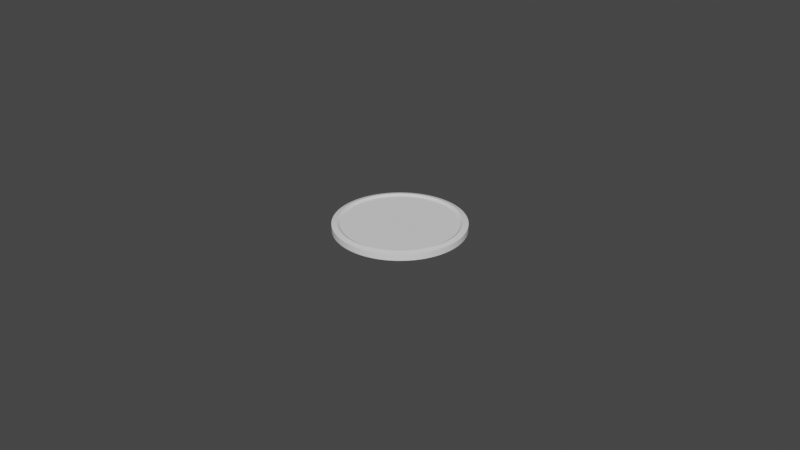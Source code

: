 # Source: MakerCoin.blend  (saved by Blender 2.82.7; exported with 4.5.12 LTS)
import bpy
from mathutils import Matrix  # noqa: F401  (used for matrix-valued properties, if any)

bpy.ops.wm.read_factory_settings(use_empty=True)
scene = bpy.context.scene
scene.name = 'Scene'

# ---- collections
col_collection = bpy.data.collections.new('Collection'); scene.collection.children.link(col_collection)

# ---- world
world_world = bpy.data.worlds.new('World'); scene.world = world_world
world_world.use_nodes = True; world_world.node_tree.nodes.clear()
_N = world_world.node_tree.nodes; _L = world_world.node_tree.links
n0 = _N.new('ShaderNodeOutputWorld'); n0.name = 'World Output'; n0.location = (300, 300)
n1 = _N.new('ShaderNodeBackground'); n1.name = 'Background'; n1.location = (10, 300)
n1.inputs[0].default_value = (0.05088, 0.05088, 0.05088, 1.0)
_L.new(n1.outputs[0], n0.inputs[0])
n0.is_active_output = True
world_world.color = (0.05088, 0.05088, 0.05088)
world_world.use_sun_shadow = False
world_world.sun_shadow_jitter_overblur = 0.0

# ---- meshes
me_cylinder = bpy.data.meshes.new('Cylinder')
me_cylinder.from_pydata([(0.0, 0.02, -0.0009499), (0.0, 0.02, 0.0009499), (0.001047, 0.01997, -0.0009499), (0.001047, 0.01997, 0.0009499), (0.002091, 0.01989, -0.0009499), (0.002091, 0.01989, 0.0009499), (0.003129, 0.01975, -0.0009499), (0.003129, 0.01975, 0.0009499), (0.004158, 0.01956, -0.0009499), (0.004158, 0.01956, 0.0009499), (0.005176, 0.01932, -0.0009499), (0.005176, 0.01932, 0.0009499), (0.00618, 0.01902, -0.0009499), (0.00618, 0.01902, 0.0009499), (0.007167, 0.01867, -0.0009499), (0.007167, 0.01867, 0.0009499), (0.008135, 0.01827, -0.0009499), (0.008135, 0.01827, 0.0009499), (0.00908, 0.01782, -0.0009499), (0.00908, 0.01782, 0.0009499), (0.01, 0.01732, -0.0009499), (0.01, 0.01732, 0.0009499), (0.01089, 0.01677, -0.0009499), (0.01089, 0.01677, 0.0009499), (0.01176, 0.01618, -0.0009499), (0.01176, 0.01618, 0.0009499), (0.01259, 0.01554, -0.0009499), (0.01259, 0.01554, 0.0009499), (0.01338, 0.01486, -0.0009499), (0.01338, 0.01486, 0.0009499), (0.01414, 0.01414, -0.0009499), (0.01414, 0.01414, 0.0009499), (0.01486, 0.01338, -0.0009499), (0.01486, 0.01338, 0.0009499), (0.01554, 0.01259, -0.0009499), (0.01554, 0.01259, 0.0009499), (0.01618, 0.01176, -0.0009499), (0.01618, 0.01176, 0.0009499), (0.01677, 0.01089, -0.0009499), (0.01677, 0.01089, 0.0009499), (0.01732, 0.01, -0.0009499), (0.01732, 0.01, 0.0009499), (0.01782, 0.00908, -0.0009499), (0.01782, 0.00908, 0.0009499), (0.01827, 0.008135, -0.0009499), (0.01827, 0.008135, 0.0009499), (0.01867, 0.007167, -0.0009499), (0.01867, 0.007167, 0.0009499), (0.01902, 0.00618, -0.0009499), (0.01902, 0.00618, 0.0009499), (0.01932, 0.005176, -0.0009499), (0.01932, 0.005176, 0.0009499), (0.01956, 0.004158, -0.0009499), (0.01956, 0.004158, 0.0009499), (0.01975, 0.003129, -0.0009499), (0.01975, 0.003129, 0.0009499), (0.01989, 0.002091, -0.0009499), (0.01989, 0.002091, 0.0009499), (0.01997, 0.001047, -0.0009499), (0.01997, 0.001047, 0.0009499), (0.02, 1.105e-08, -0.0009499), (0.02, 1.105e-08, 0.0009499), (0.01997, -0.001047, -0.0009499), (0.01997, -0.001047, 0.0009499), (0.01989, -0.002091, -0.0009499), (0.01989, -0.002091, 0.0009499), (0.01975, -0.003129, -0.0009499), (0.01975, -0.003129, 0.0009499), (0.01956, -0.004158, -0.0009499), (0.01956, -0.004158, 0.0009499), (0.01932, -0.005176, -0.0009499), (0.01932, -0.005176, 0.0009499), (0.01902, -0.00618, -0.0009499), (0.01902, -0.00618, 0.0009499), (0.01867, -0.007167, -0.0009499), (0.01867, -0.007167, 0.0009499), (0.01827, -0.008135, -0.0009499), (0.01827, -0.008135, 0.0009499), (0.01782, -0.00908, -0.0009499), (0.01782, -0.00908, 0.0009499), (0.01732, -0.01, -0.0009499), (0.01732, -0.01, 0.0009499), (0.01677, -0.01089, -0.0009499), (0.01677, -0.01089, 0.0009499), (0.01618, -0.01176, -0.0009499), (0.01618, -0.01176, 0.0009499), (0.01554, -0.01259, -0.0009499), (0.01554, -0.01259, 0.0009499), (0.01486, -0.01338, -0.0009499), (0.01486, -0.01338, 0.0009499), (0.01414, -0.01414, -0.0009499), (0.01414, -0.01414, 0.0009499), (0.01338, -0.01486, -0.0009499), (0.01338, -0.01486, 0.0009499), (0.01259, -0.01554, -0.0009499), (0.01259, -0.01554, 0.0009499), (0.01176, -0.01618, -0.0009499), (0.01176, -0.01618, 0.0009499), (0.01089, -0.01677, -0.0009499), (0.01089, -0.01677, 0.0009499), (0.01, -0.01732, -0.0009499), (0.01, -0.01732, 0.0009499), (0.00908, -0.01782, -0.0009499), (0.00908, -0.01782, 0.0009499), (0.008135, -0.01827, -0.0009499), (0.008135, -0.01827, 0.0009499), (0.007167, -0.01867, -0.0009499), (0.007167, -0.01867, 0.0009499), (0.00618, -0.01902, -0.0009499), (0.00618, -0.01902, 0.0009499), (0.005176, -0.01932, -0.0009499), (0.005176, -0.01932, 0.0009499), (0.004158, -0.01956, -0.0009499), (0.004158, -0.01956, 0.0009499), (0.003129, -0.01975, -0.0009499), (0.003129, -0.01975, 0.0009499), (0.002091, -0.01989, -0.0009499), (0.002091, -0.01989, 0.0009499), (0.001047, -0.01997, -0.0009499), (0.001047, -0.01997, 0.0009499), (4.594e-08, -0.02, -0.0009499), (4.594e-08, -0.02, 0.0009499), (-0.001047, -0.01997, -0.0009499), (-0.001047, -0.01997, 0.0009499), (-0.002091, -0.01989, -0.0009499), (-0.002091, -0.01989, 0.0009499), (-0.003129, -0.01975, -0.0009499), (-0.003129, -0.01975, 0.0009499), (-0.004158, -0.01956, -0.0009499), (-0.004158, -0.01956, 0.0009499), (-0.005176, -0.01932, -0.0009499), (-0.005176, -0.01932, 0.0009499), (-0.00618, -0.01902, -0.0009499), (-0.00618, -0.01902, 0.0009499), (-0.007167, -0.01867, -0.0009499), (-0.007167, -0.01867, 0.0009499), (-0.008135, -0.01827, -0.0009499), (-0.008135, -0.01827, 0.0009499), (-0.00908, -0.01782, -0.0009499), (-0.00908, -0.01782, 0.0009499), (-0.01, -0.01732, -0.0009499), (-0.01, -0.01732, 0.0009499), (-0.01089, -0.01677, -0.0009499), (-0.01089, -0.01677, 0.0009499), (-0.01176, -0.01618, -0.0009499), (-0.01176, -0.01618, 0.0009499), (-0.01259, -0.01554, -0.0009499), (-0.01259, -0.01554, 0.0009499), (-0.01338, -0.01486, -0.0009499), (-0.01338, -0.01486, 0.0009499), (-0.01414, -0.01414, -0.0009499), (-0.01414, -0.01414, 0.0009499), (-0.01486, -0.01338, -0.0009499), (-0.01486, -0.01338, 0.0009499), (-0.01554, -0.01259, -0.0009499), (-0.01554, -0.01259, 0.0009499), (-0.01618, -0.01176, -0.0009499), (-0.01618, -0.01176, 0.0009499), (-0.01677, -0.01089, -0.0009499), (-0.01677, -0.01089, 0.0009499), (-0.01732, -0.01, -0.0009499), (-0.01732, -0.01, 0.0009499), (-0.01782, -0.00908, -0.0009499), (-0.01782, -0.00908, 0.0009499), (-0.01827, -0.008135, -0.0009499), (-0.01827, -0.008135, 0.0009499), (-0.01867, -0.007167, -0.0009499), (-0.01867, -0.007167, 0.0009499), (-0.01902, -0.00618, -0.0009499), (-0.01902, -0.00618, 0.0009499), (-0.01932, -0.005176, -0.0009499), (-0.01932, -0.005176, 0.0009499), (-0.01956, -0.004158, -0.0009499), (-0.01956, -0.004158, 0.0009499), (-0.01975, -0.003129, -0.0009499), (-0.01975, -0.003129, 0.0009499), (-0.01989, -0.002091, -0.0009499), (-0.01989, -0.002091, 0.0009499), (-0.01997, -0.001047, -0.0009499), (-0.01997, -0.001047, 0.0009499), (-0.02, -1.883e-08, -0.0009499), (-0.02, -1.883e-08, 0.0009499), (-0.01997, 0.001047, -0.0009499), (-0.01997, 0.001047, 0.0009499), (-0.01989, 0.002091, -0.0009499), (-0.01989, 0.002091, 0.0009499), (-0.01975, 0.003129, -0.0009499), (-0.01975, 0.003129, 0.0009499), (-0.01956, 0.004158, -0.0009499), (-0.01956, 0.004158, 0.0009499), (-0.01932, 0.005176, -0.0009499), (-0.01932, 0.005176, 0.0009499), (-0.01902, 0.00618, -0.0009499), (-0.01902, 0.00618, 0.0009499), (-0.01867, 0.007167, -0.0009499), (-0.01867, 0.007167, 0.0009499), (-0.01827, 0.008135, -0.0009499), (-0.01827, 0.008135, 0.0009499), (-0.01782, 0.00908, -0.0009499), (-0.01782, 0.00908, 0.0009499), (-0.01732, 0.01, -0.0009499), (-0.01732, 0.01, 0.0009499), (-0.01677, 0.01089, -0.0009499), (-0.01677, 0.01089, 0.0009499), (-0.01618, 0.01176, -0.0009499), (-0.01618, 0.01176, 0.0009499), (-0.01554, 0.01259, -0.0009499), (-0.01554, 0.01259, 0.0009499), (-0.01486, 0.01338, -0.0009499), (-0.01486, 0.01338, 0.0009499), (-0.01414, 0.01414, -0.0009499), (-0.01414, 0.01414, 0.0009499), (-0.01338, 0.01486, -0.0009499), (-0.01338, 0.01486, 0.0009499), (-0.01259, 0.01554, -0.0009499), (-0.01259, 0.01554, 0.0009499), (-0.01176, 0.01618, -0.0009499), (-0.01176, 0.01618, 0.0009499), (-0.01089, 0.01677, -0.0009499), (-0.01089, 0.01677, 0.0009499), (-0.01, 0.01732, -0.0009499), (-0.01, 0.01732, 0.0009499), (-0.00908, 0.01782, -0.0009499), (-0.00908, 0.01782, 0.0009499), (-0.008135, 0.01827, -0.0009499), (-0.008135, 0.01827, 0.0009499), (-0.007167, 0.01867, -0.0009499), (-0.007167, 0.01867, 0.0009499), (-0.00618, 0.01902, -0.0009499), (-0.00618, 0.01902, 0.0009499), (-0.005176, 0.01932, -0.0009499), (-0.005176, 0.01932, 0.0009499), (-0.004158, 0.01956, -0.0009499), (-0.004158, 0.01956, 0.0009499), (-0.003129, 0.01975, -0.0009499), (-0.003129, 0.01975, 0.0009499), (-0.00209, 0.01989, -0.0009499), (-0.00209, 0.01989, 0.0009499), (-0.001047, 0.01997, -0.0009499), (-0.001047, 0.01997, 0.0009499), (-6.703e-10, 0.01746, -0.001504), (8.749e-10, 0.0184, -0.001379), (-6.712e-10, 0.01746, 0.0008008), (8.743e-10, 0.0184, 0.001379), (0.0009138, 0.01744, -0.001504), (0.0009632, 0.01838, -0.001379), (0.0009138, 0.01744, 0.0008008), (0.0009632, 0.01838, 0.001379), (0.001825, 0.01736, -0.001504), (0.001924, 0.0183, -0.001379), (0.001825, 0.01736, 0.0008008), (0.001924, 0.0183, 0.001379), (0.002731, 0.01725, -0.001504), (0.002879, 0.01818, -0.001379), (0.002731, 0.01725, 0.0008008), (0.002879, 0.01818, 0.001379), (0.00363, 0.01708, -0.001504), (0.003826, 0.018, -0.001379), (0.00363, 0.01708, 0.0008008), (0.003826, 0.018, 0.001379), (0.004519, 0.01687, -0.001504), (0.004763, 0.01778, -0.001379), (0.004519, 0.01687, 0.0008008), (0.004763, 0.01778, 0.001379), (0.005396, 0.01661, -0.001504), (0.005687, 0.0175, -0.001379), (0.005396, 0.01661, 0.0008008), (0.005687, 0.0175, 0.001379), (0.006257, 0.0163, -0.001504), (0.006595, 0.01718, -0.001379), (0.006257, 0.0163, 0.0008008), (0.006595, 0.01718, 0.001379), (0.007102, 0.01595, -0.001504), (0.007485, 0.01681, -0.001379), (0.007102, 0.01595, 0.0008008), (0.007485, 0.01681, 0.001379), (0.007927, 0.01556, -0.001504), (0.008355, 0.0164, -0.001379), (0.007927, 0.01556, 0.0008008), (0.008355, 0.0164, 0.001379), (0.00873, 0.01512, -0.001504), (0.009202, 0.01594, -0.001379), (0.00873, 0.01512, 0.0008008), (0.009202, 0.01594, 0.001379), (0.00951, 0.01464, -0.001504), (0.01002, 0.01543, -0.001379), (0.00951, 0.01464, 0.0008008), (0.01002, 0.01543, 0.001379), (0.01026, 0.01413, -0.001504), (0.01082, 0.01489, -0.001379), (0.01026, 0.01413, 0.0008008), (0.01082, 0.01489, 0.001379), (0.01099, 0.01357, -0.001504), (0.01158, 0.0143, -0.001379), (0.01099, 0.01357, 0.0008008), (0.01158, 0.0143, 0.001379), (0.01168, 0.01298, -0.001504), (0.01231, 0.01368, -0.001379), (0.01168, 0.01298, 0.0008008), (0.01231, 0.01368, 0.001379), (0.01235, 0.01235, -0.001504), (0.01301, 0.01301, -0.001379), (0.01235, 0.01235, 0.0008008), (0.01301, 0.01301, 0.001379), (0.01298, 0.01168, -0.001504), (0.01368, 0.01231, -0.001379), (0.01298, 0.01168, 0.0008008), (0.01368, 0.01231, 0.001379), (0.01357, 0.01099, -0.001504), (0.0143, 0.01158, -0.001379), (0.01357, 0.01099, 0.0008008), (0.0143, 0.01158, 0.001379), (0.01413, 0.01026, -0.001504), (0.01489, 0.01082, -0.001379), (0.01413, 0.01026, 0.0008008), (0.01489, 0.01082, 0.001379), (0.01464, 0.00951, -0.001504), (0.01543, 0.01002, -0.001379), (0.01464, 0.00951, 0.0008008), (0.01543, 0.01002, 0.001379), (0.01512, 0.00873, -0.001504), (0.01594, 0.009202, -0.001379), (0.01512, 0.00873, 0.0008008), (0.01594, 0.009202, 0.001379), (0.01556, 0.007927, -0.001504), (0.0164, 0.008355, -0.001379), (0.01556, 0.007927, 0.0008008), (0.0164, 0.008355, 0.001379), (0.01595, 0.007102, -0.001504), (0.01681, 0.007485, -0.001379), (0.01595, 0.007102, 0.0008008), (0.01681, 0.007485, 0.001379), (0.0163, 0.006257, -0.001504), (0.01718, 0.006595, -0.001379), (0.0163, 0.006257, 0.0008008), (0.01718, 0.006595, 0.001379), (0.01661, 0.005396, -0.001504), (0.0175, 0.005687, -0.001379), (0.01661, 0.005396, 0.0008008), (0.0175, 0.005687, 0.001379), (0.01687, 0.004519, -0.001504), (0.01778, 0.004763, -0.001379), (0.01687, 0.004519, 0.0008008), (0.01778, 0.004763, 0.001379), (0.01708, 0.00363, -0.001504), (0.018, 0.003826, -0.001379), (0.01708, 0.00363, 0.0008008), (0.018, 0.003826, 0.001379), (0.01725, 0.002731, -0.001504), (0.01818, 0.002879, -0.001379), (0.01725, 0.002731, 0.0008008), (0.01818, 0.002879, 0.001379), (0.01736, 0.001825, -0.001504), (0.0183, 0.001924, -0.001379), (0.01736, 0.001825, 0.0008008), (0.0183, 0.001924, 0.001379), (0.01744, 0.0009138, -0.001504), (0.01838, 0.0009632, -0.001379), (0.01744, 0.0009138, 0.0008008), (0.01838, 0.0009632, 0.001379), (0.01746, 8.834e-09, -0.001504), (0.0184, 1.006e-08, -0.001379), (0.01746, 8.835e-09, 0.0008008), (0.0184, 1.006e-08, 0.001379), (0.01744, -0.0009138, -0.001504), (0.01838, -0.0009631, -0.001379), (0.01744, -0.0009138, 0.0008008), (0.01838, -0.0009631, 0.001379), (0.01736, -0.001825, -0.001504), (0.0183, -0.001924, -0.001379), (0.01736, -0.001825, 0.0008008), (0.0183, -0.001924, 0.001379), (0.01725, -0.002731, -0.001504), (0.01818, -0.002879, -0.001379), (0.01725, -0.002731, 0.0008008), (0.01818, -0.002879, 0.001379), (0.01708, -0.00363, -0.001504), (0.018, -0.003826, -0.001379), (0.01708, -0.00363, 0.0008008), (0.018, -0.003826, 0.001379), (0.01687, -0.004519, -0.001504), (0.01778, -0.004763, -0.001379), (0.01687, -0.004519, 0.0008008), (0.01778, -0.004763, 0.001379), (0.01661, -0.005396, -0.001504), (0.0175, -0.005687, -0.001379), (0.01661, -0.005396, 0.0008008), (0.0175, -0.005687, 0.001379), (0.0163, -0.006257, -0.001504), (0.01718, -0.006595, -0.001379), (0.0163, -0.006257, 0.0008008), (0.01718, -0.006595, 0.001379), (0.01595, -0.007102, -0.001504), (0.01681, -0.007485, -0.001379), (0.01595, -0.007102, 0.0008008), (0.01681, -0.007485, 0.001379), (0.01556, -0.007927, -0.001504), (0.0164, -0.008355, -0.001379), (0.01556, -0.007927, 0.0008008), (0.0164, -0.008355, 0.001379), (0.01512, -0.00873, -0.001504), (0.01594, -0.009202, -0.001379), (0.01512, -0.00873, 0.0008008), (0.01594, -0.009202, 0.001379), (0.01464, -0.00951, -0.001504), (0.01543, -0.01002, -0.001379), (0.01464, -0.00951, 0.0008008), (0.01543, -0.01002, 0.001379), (0.01413, -0.01026, -0.001504), (0.01489, -0.01082, -0.001379), (0.01413, -0.01026, 0.0008008), (0.01489, -0.01082, 0.001379), (0.01357, -0.01099, -0.001504), (0.0143, -0.01158, -0.001379), (0.01357, -0.01099, 0.0008008), (0.0143, -0.01158, 0.001379), (0.01298, -0.01168, -0.001504), (0.01368, -0.01231, -0.001379), (0.01298, -0.01168, 0.0008008), (0.01368, -0.01231, 0.001379), (0.01235, -0.01235, -0.001504), (0.01301, -0.01301, -0.001379), (0.01235, -0.01235, 0.0008008), (0.01301, -0.01301, 0.001379), (0.01168, -0.01298, -0.001504), (0.01231, -0.01368, -0.001379), (0.01168, -0.01298, 0.0008008), (0.01231, -0.01368, 0.001379), (0.01099, -0.01357, -0.001504), (0.01158, -0.0143, -0.001379), (0.01099, -0.01357, 0.0008008), (0.01158, -0.0143, 0.001379), (0.01026, -0.01413, -0.001504), (0.01082, -0.01489, -0.001379), (0.01026, -0.01413, 0.0008008), (0.01082, -0.01489, 0.001379), (0.00951, -0.01464, -0.001504), (0.01002, -0.01543, -0.001379), (0.00951, -0.01464, 0.0008008), (0.01002, -0.01543, 0.001379), (0.00873, -0.01512, -0.001504), (0.009202, -0.01594, -0.001379), (0.00873, -0.01512, 0.0008008), (0.009202, -0.01594, 0.001379), (0.007927, -0.01556, -0.001504), (0.008355, -0.0164, -0.001379), (0.007927, -0.01556, 0.0008008), (0.008355, -0.0164, 0.001379), (0.007102, -0.01595, -0.001504), (0.007485, -0.01681, -0.001379), (0.007102, -0.01595, 0.0008008), (0.007485, -0.01681, 0.001379), (0.006257, -0.0163, -0.001504), (0.006595, -0.01718, -0.001379), (0.006257, -0.0163, 0.0008008), (0.006595, -0.01718, 0.001379), (0.005396, -0.01661, -0.001504), (0.005687, -0.0175, -0.001379), (0.005396, -0.01661, 0.0008008), (0.005687, -0.0175, 0.001379), (0.004519, -0.01687, -0.001504), (0.004763, -0.01778, -0.001379), (0.004519, -0.01687, 0.0008008), (0.004763, -0.01778, 0.001379), (0.00363, -0.01708, -0.001504), (0.003826, -0.018, -0.001379), (0.00363, -0.01708, 0.0008008), (0.003826, -0.018, 0.001379), (0.002731, -0.01725, -0.001504), (0.002879, -0.01818, -0.001379), (0.002731, -0.01725, 0.0008008), (0.002879, -0.01818, 0.001379), (0.001825, -0.01736, -0.001504), (0.001924, -0.0183, -0.001379), (0.001825, -0.01736, 0.0008008), (0.001924, -0.0183, 0.001379), (0.0009138, -0.01744, -0.001504), (0.0009632, -0.01838, -0.001379), (0.0009138, -0.01744, 0.0008008), (0.0009632, -0.01838, 0.001379), (3.953e-08, -0.01746, -0.001504), (4.317e-08, -0.0184, -0.001379), (3.953e-08, -0.01746, 0.0008008), (4.317e-08, -0.0184, 0.001379), (-0.0009137, -0.01744, -0.001504), (-0.0009631, -0.01838, -0.001379), (-0.0009137, -0.01744, 0.0008008), (-0.0009631, -0.01838, 0.001379), (-0.001825, -0.01736, -0.001504), (-0.001924, -0.0183, -0.001379), (-0.001825, -0.01736, 0.0008008), (-0.001924, -0.0183, 0.001379), (-0.002731, -0.01725, -0.001504), (-0.002879, -0.01818, -0.001379), (-0.002731, -0.01725, 0.0008008), (-0.002879, -0.01818, 0.001379), (-0.00363, -0.01708, -0.001504), (-0.003826, -0.018, -0.001379), (-0.00363, -0.01708, 0.0008008), (-0.003826, -0.018, 0.001379), (-0.004519, -0.01687, -0.001504), (-0.004763, -0.01778, -0.001379), (-0.004519, -0.01687, 0.0008008), (-0.004763, -0.01778, 0.001379), (-0.005396, -0.01661, -0.001504), (-0.005687, -0.0175, -0.001379), (-0.005396, -0.01661, 0.0008008), (-0.005687, -0.0175, 0.001379), (-0.006257, -0.0163, -0.001504), (-0.006595, -0.01718, -0.001379), (-0.006257, -0.0163, 0.0008008), (-0.006595, -0.01718, 0.001379), (-0.007102, -0.01595, -0.001504), (-0.007485, -0.01681, -0.001379), (-0.007102, -0.01595, 0.0008008), (-0.007485, -0.01681, 0.001379), (-0.007927, -0.01556, -0.001504), (-0.008355, -0.0164, -0.001379), (-0.007927, -0.01556, 0.0008008), (-0.008355, -0.0164, 0.001379), (-0.00873, -0.01512, -0.001504), (-0.009202, -0.01594, -0.001379), (-0.00873, -0.01512, 0.0008008), (-0.009202, -0.01594, 0.001379), (-0.00951, -0.01464, -0.001504), (-0.01002, -0.01543, -0.001379), (-0.00951, -0.01464, 0.0008008), (-0.01002, -0.01543, 0.001379), (-0.01026, -0.01413, -0.001504), (-0.01082, -0.01489, -0.001379), (-0.01026, -0.01413, 0.0008008), (-0.01082, -0.01489, 0.001379), (-0.01099, -0.01357, -0.001504), (-0.01158, -0.0143, -0.001379), (-0.01099, -0.01357, 0.0008008), (-0.01158, -0.0143, 0.001379), (-0.01168, -0.01298, -0.001504), (-0.01231, -0.01368, -0.001379), (-0.01168, -0.01298, 0.0008008), (-0.01231, -0.01368, 0.001379), (-0.01235, -0.01235, -0.001504), (-0.01301, -0.01301, -0.001379), (-0.01235, -0.01235, 0.0008008), (-0.01301, -0.01301, 0.001379), (-0.01298, -0.01168, -0.001504), (-0.01368, -0.01231, -0.001379), (-0.01298, -0.01168, 0.0008008), (-0.01368, -0.01231, 0.001379), (-0.01357, -0.01099, -0.001504), (-0.0143, -0.01158, -0.001379), (-0.01357, -0.01099, 0.0008008), (-0.0143, -0.01158, 0.001379), (-0.01413, -0.01026, -0.001504), (-0.01489, -0.01082, -0.001379), (-0.01413, -0.01026, 0.0008008), (-0.01489, -0.01082, 0.001379), (-0.01464, -0.00951, -0.001504), (-0.01543, -0.01002, -0.001379), (-0.01464, -0.00951, 0.0008008), (-0.01543, -0.01002, 0.001379), (-0.01512, -0.00873, -0.001504), (-0.01594, -0.009202, -0.001379), (-0.01512, -0.00873, 0.0008008), (-0.01594, -0.009202, 0.001379), (-0.01556, -0.007927, -0.001504), (-0.0164, -0.008355, -0.001379), (-0.01556, -0.007927, 0.0008008), (-0.0164, -0.008355, 0.001379), (-0.01595, -0.007102, -0.001504), (-0.01681, -0.007485, -0.001379), (-0.01595, -0.007102, 0.0008008), (-0.01681, -0.007485, 0.001379), (-0.0163, -0.006257, -0.001504), (-0.01718, -0.006595, -0.001379), (-0.0163, -0.006257, 0.0008008), (-0.01718, -0.006595, 0.001379), (-0.01661, -0.005396, -0.001504), (-0.0175, -0.005687, -0.001379), (-0.01661, -0.005396, 0.0008008), (-0.0175, -0.005687, 0.001379), (-0.01687, -0.004519, -0.001504), (-0.01778, -0.004763, -0.001379), (-0.01687, -0.004519, 0.0008008), (-0.01778, -0.004763, 0.001379), (-0.01708, -0.00363, -0.001504), (-0.018, -0.003826, -0.001379), (-0.01708, -0.00363, 0.0008008), (-0.018, -0.003826, 0.001379), (-0.01725, -0.002731, -0.001504), (-0.01818, -0.002879, -0.001379), (-0.01725, -0.002731, 0.0008008), (-0.01818, -0.002879, 0.001379), (-0.01736, -0.001825, -0.001504), (-0.0183, -0.001924, -0.001379), (-0.01736, -0.001825, 0.0008008), (-0.0183, -0.001924, 0.001379), (-0.01744, -0.0009138, -0.001504), (-0.01838, -0.0009632, -0.001379), (-0.01744, -0.0009138, 0.0008008), (-0.01838, -0.0009632, 0.001379), (-0.01746, -1.551e-08, -0.001504), (-0.0184, -1.7e-08, -0.001379), (-0.01746, -1.551e-08, 0.0008008), (-0.0184, -1.7e-08, 0.001379), (-0.01744, 0.0009138, -0.001504), (-0.01838, 0.0009631, -0.001379), (-0.01744, 0.0009138, 0.0008008), (-0.01838, 0.0009631, 0.001379), (-0.01736, 0.001825, -0.001504), (-0.0183, 0.001924, -0.001379), (-0.01736, 0.001825, 0.0008008), (-0.0183, 0.001924, 0.001379), (-0.01725, 0.002731, -0.001504), (-0.01818, 0.002879, -0.001379), (-0.01725, 0.002731, 0.0008008), (-0.01818, 0.002879, 0.001379), (-0.01708, 0.00363, -0.001504), (-0.018, 0.003826, -0.001379), (-0.01708, 0.00363, 0.0008008), (-0.018, 0.003826, 0.001379), (-0.01687, 0.004519, -0.001504), (-0.01778, 0.004763, -0.001379), (-0.01687, 0.004519, 0.0008008), (-0.01778, 0.004763, 0.001379), (-0.01661, 0.005396, -0.001504), (-0.0175, 0.005687, -0.001379), (-0.01661, 0.005396, 0.0008008), (-0.0175, 0.005687, 0.001379), (-0.0163, 0.006257, -0.001504), (-0.01718, 0.006595, -0.001379), (-0.0163, 0.006257, 0.0008008), (-0.01718, 0.006595, 0.001379), (-0.01595, 0.007102, -0.001504), (-0.01681, 0.007485, -0.001379), (-0.01595, 0.007102, 0.0008008), (-0.01681, 0.007485, 0.001379), (-0.01556, 0.007927, -0.001504), (-0.0164, 0.008355, -0.001379), (-0.01556, 0.007927, 0.0008008), (-0.0164, 0.008355, 0.001379), (-0.01512, 0.00873, -0.001504), (-0.01594, 0.009202, -0.001379), (-0.01512, 0.00873, 0.0008008), (-0.01594, 0.009202, 0.001379), (-0.01464, 0.00951, -0.001504), (-0.01543, 0.01002, -0.001379), (-0.01464, 0.00951, 0.0008008), (-0.01543, 0.01002, 0.001379), (-0.01413, 0.01026, -0.001504), (-0.01489, 0.01082, -0.001379), (-0.01413, 0.01026, 0.0008008), (-0.01489, 0.01082, 0.001379), (-0.01357, 0.01099, -0.001504), (-0.0143, 0.01158, -0.001379), (-0.01357, 0.01099, 0.0008008), (-0.0143, 0.01158, 0.001379), (-0.01298, 0.01168, -0.001504), (-0.01368, 0.01231, -0.001379), (-0.01298, 0.01168, 0.0008008), (-0.01368, 0.01231, 0.001379), (-0.01235, 0.01235, -0.001504), (-0.01301, 0.01301, -0.001379), (-0.01235, 0.01235, 0.0008008), (-0.01301, 0.01301, 0.001379), (-0.01168, 0.01298, -0.001504), (-0.01231, 0.01368, -0.001379), (-0.01168, 0.01298, 0.0008008), (-0.01231, 0.01368, 0.001379), (-0.01099, 0.01357, -0.001504), (-0.01158, 0.0143, -0.001379), (-0.01099, 0.01357, 0.0008008), (-0.01158, 0.0143, 0.001379), (-0.01026, 0.01413, -0.001504), (-0.01082, 0.01489, -0.001379), (-0.01026, 0.01413, 0.0008008), (-0.01082, 0.01489, 0.001379), (-0.00951, 0.01464, -0.001504), (-0.01002, 0.01543, -0.001379), (-0.00951, 0.01464, 0.0008008), (-0.01002, 0.01543, 0.001379), (-0.00873, 0.01512, -0.001504), (-0.009202, 0.01594, -0.001379), (-0.00873, 0.01512, 0.0008008), (-0.009202, 0.01594, 0.001379), (-0.007927, 0.01556, -0.001504), (-0.008355, 0.0164, -0.001379), (-0.007927, 0.01556, 0.0008008), (-0.008355, 0.0164, 0.001379), (-0.007102, 0.01595, -0.001504), (-0.007485, 0.01681, -0.001379), (-0.007102, 0.01595, 0.0008008), (-0.007485, 0.01681, 0.001379), (-0.006257, 0.0163, -0.001504), (-0.006595, 0.01718, -0.001379), (-0.006257, 0.0163, 0.0008008), (-0.006595, 0.01718, 0.001379), (-0.005396, 0.01661, -0.001504), (-0.005687, 0.0175, -0.001379), (-0.005396, 0.01661, 0.0008008), (-0.005687, 0.0175, 0.001379), (-0.004519, 0.01687, -0.001504), (-0.004763, 0.01778, -0.001379), (-0.004519, 0.01687, 0.0008008), (-0.004763, 0.01778, 0.001379), (-0.00363, 0.01708, -0.001504), (-0.003826, 0.018, -0.001379), (-0.00363, 0.01708, 0.0008008), (-0.003826, 0.018, 0.001379), (-0.002731, 0.01725, -0.001504), (-0.002879, 0.01818, -0.001379), (-0.002731, 0.01725, 0.0008008), (-0.002879, 0.01818, 0.001379), (-0.001825, 0.01736, -0.001504), (-0.001924, 0.0183, -0.001379), (-0.001825, 0.01736, 0.0008008), (-0.001924, 0.0183, 0.001379), (-0.0009137, 0.01744, -0.001504), (-0.0009631, 0.01838, -0.001379), (-0.0009137, 0.01744, 0.0008008), (-0.0009631, 0.01838, 0.001379)], [], [(238, 239, 1, 0), (4, 5, 7, 6), (6, 7, 9, 8), (8, 9, 11, 10), (10, 11, 13, 12), (12, 13, 15, 14), (14, 15, 17, 16), (16, 17, 19, 18), (18, 19, 21, 20), (20, 21, 23, 22), (22, 23, 25, 24), (24, 25, 27, 26), (26, 27, 29, 28), (28, 29, 31, 30), (30, 31, 33, 32), (32, 33, 35, 34), (34, 35, 37, 36), (36, 37, 39, 38), (38, 39, 41, 40), (40, 41, 43, 42), (42, 43, 45, 44), (44, 45, 47, 46), (46, 47, 49, 48), (48, 49, 51, 50), (50, 51, 53, 52), (52, 53, 55, 54), (54, 55, 57, 56), (56, 57, 59, 58), (58, 59, 61, 60), (60, 61, 63, 62), (62, 63, 65, 64), (64, 65, 67, 66), (66, 67, 69, 68), (68, 69, 71, 70), (70, 71, 73, 72), (72, 73, 75, 74), (74, 75, 77, 76), (76, 77, 79, 78), (78, 79, 81, 80), (80, 81, 83, 82), (82, 83, 85, 84), (84, 85, 87, 86), (86, 87, 89, 88), (88, 89, 91, 90), (90, 91, 93, 92), (92, 93, 95, 94), (94, 95, 97, 96), (96, 97, 99, 98), (98, 99, 101, 100), (100, 101, 103, 102), (102, 103, 105, 104), (104, 105, 107, 106), (106, 107, 109, 108), (108, 109, 111, 110), (110, 111, 113, 112), (112, 113, 115, 114), (114, 115, 117, 116), (116, 117, 119, 118), (118, 119, 121, 120), (120, 121, 123, 122), (122, 123, 125, 124), (124, 125, 127, 126), (126, 127, 129, 128), (128, 129, 131, 130), (130, 131, 133, 132), (132, 133, 135, 134), (134, 135, 137, 136), (136, 137, 139, 138), (138, 139, 141, 140), (140, 141, 143, 142), (142, 143, 145, 144), (144, 145, 147, 146), (146, 147, 149, 148), (148, 149, 151, 150), (150, 151, 153, 152), (152, 153, 155, 154), (154, 155, 157, 156), (156, 157, 159, 158), (158, 159, 161, 160), (160, 161, 163, 162), (162, 163, 165, 164), (164, 165, 167, 166), (166, 167, 169, 168), (168, 169, 171, 170), (170, 171, 173, 172), (172, 173, 175, 174), (174, 175, 177, 176), (176, 177, 179, 178), (178, 179, 181, 180), (180, 181, 183, 182), (182, 183, 185, 184), (184, 185, 187, 186), (186, 187, 189, 188), (188, 189, 191, 190), (190, 191, 193, 192), (192, 193, 195, 194), (194, 195, 197, 196), (196, 197, 199, 198), (198, 199, 201, 200), (200, 201, 203, 202), (202, 203, 205, 204), (204, 205, 207, 206), (206, 207, 209, 208), (208, 209, 211, 210), (210, 211, 213, 212), (212, 213, 215, 214), (214, 215, 217, 216), (216, 217, 219, 218), (218, 219, 221, 220), (220, 221, 223, 222), (222, 223, 225, 224), (224, 225, 227, 226), (226, 227, 229, 228), (228, 229, 231, 230), (230, 231, 233, 232), (232, 233, 235, 234), (234, 235, 237, 236), (236, 237, 239, 238), (2, 3, 5, 4), (2, 4, 249, 245), (0, 1, 3, 2), (240, 244, 248, 252, 256, 260, 264, 268, 272, 276, 280, 284, 288, 292, 296, 300, 304, 308, 312, 316, 320, 324, 328, 332, 336, 340, 344, 348, 352, 356, 360, 364, 368, 372, 376, 380, 384, 388, 392, 396, 400, 404, 408, 412, 416, 420, 424, 428, 432, 436, 440, 444, 448, 452, 456, 460, 464, 468, 472, 476, 480, 484, 488, 492, 496, 500, 504, 508, 512, 516, 520, 524, 528, 532, 536, 540, 544, 548, 552, 556, 560, 564, 568, 572, 576, 580, 584, 588, 592, 596, 600, 604, 608, 612, 616, 620, 624, 628, 632, 636, 640, 644, 648, 652, 656, 660, 664, 668, 672, 676, 680, 684, 688, 692, 696, 700, 704, 708, 712, 716), (246, 242, 718, 714, 710, 706, 702, 698, 694, 690, 686, 682, 678, 674, 670, 666, 662, 658, 654, 650, 646, 642, 638, 634, 630, 626, 622, 618, 614, 610, 606, 602, 598, 594, 590, 586, 582, 578, 574, 570, 566, 562, 558, 554, 550, 546, 542, 538, 534, 530, 526, 522, 518, 514, 510, 506, 502, 498, 494, 490, 486, 482, 478, 474, 470, 466, 462, 458, 454, 450, 446, 442, 438, 434, 430, 426, 422, 418, 414, 410, 406, 402, 398, 394, 390, 386, 382, 378, 374, 370, 366, 362, 358, 354, 350, 346, 342, 338, 334, 330, 326, 322, 318, 314, 310, 306, 302, 298, 294, 290, 286, 282, 278, 274, 270, 266, 262, 258, 254, 250), (5, 3, 247, 251), (4, 6, 253, 249), (7, 5, 251, 255), (6, 8, 257, 253), (9, 7, 255, 259), (8, 10, 261, 257), (11, 9, 259, 263), (10, 12, 265, 261), (13, 11, 263, 267), (12, 14, 269, 265), (15, 13, 267, 271), (14, 16, 273, 269), (17, 15, 271, 275), (16, 18, 277, 273), (19, 17, 275, 279), (18, 20, 281, 277), (21, 19, 279, 283), (20, 22, 285, 281), (23, 21, 283, 287), (22, 24, 289, 285), (25, 23, 287, 291), (24, 26, 293, 289), (27, 25, 291, 295), (26, 28, 297, 293), (29, 27, 295, 299), (28, 30, 301, 297), (31, 29, 299, 303), (30, 32, 305, 301), (33, 31, 303, 307), (32, 34, 309, 305), (35, 33, 307, 311), (34, 36, 313, 309), (37, 35, 311, 315), (36, 38, 317, 313), (39, 37, 315, 319), (38, 40, 321, 317), (41, 39, 319, 323), (40, 42, 325, 321), (43, 41, 323, 327), (42, 44, 329, 325), (45, 43, 327, 331), (44, 46, 333, 329), (47, 45, 331, 335), (46, 48, 337, 333), (49, 47, 335, 339), (48, 50, 341, 337), (51, 49, 339, 343), (50, 52, 345, 341), (53, 51, 343, 347), (52, 54, 349, 345), (55, 53, 347, 351), (54, 56, 353, 349), (57, 55, 351, 355), (56, 58, 357, 353), (59, 57, 355, 359), (58, 60, 361, 357), (61, 59, 359, 363), (60, 62, 365, 361), (63, 61, 363, 367), (62, 64, 369, 365), (65, 63, 367, 371), (64, 66, 373, 369), (67, 65, 371, 375), (66, 68, 377, 373), (69, 67, 375, 379), (68, 70, 381, 377), (71, 69, 379, 383), (70, 72, 385, 381), (73, 71, 383, 387), (72, 74, 389, 385), (75, 73, 387, 391), (74, 76, 393, 389), (77, 75, 391, 395), (76, 78, 397, 393), (79, 77, 395, 399), (78, 80, 401, 397), (81, 79, 399, 403), (80, 82, 405, 401), (83, 81, 403, 407), (82, 84, 409, 405), (85, 83, 407, 411), (84, 86, 413, 409), (87, 85, 411, 415), (86, 88, 417, 413), (89, 87, 415, 419), (88, 90, 421, 417), (91, 89, 419, 423), (90, 92, 425, 421), (93, 91, 423, 427), (92, 94, 429, 425), (95, 93, 427, 431), (94, 96, 433, 429), (97, 95, 431, 435), (96, 98, 437, 433), (99, 97, 435, 439), (98, 100, 441, 437), (101, 99, 439, 443), (100, 102, 445, 441), (103, 101, 443, 447), (102, 104, 449, 445), (105, 103, 447, 451), (104, 106, 453, 449), (107, 105, 451, 455), (106, 108, 457, 453), (109, 107, 455, 459), (108, 110, 461, 457), (111, 109, 459, 463), (110, 112, 465, 461), (113, 111, 463, 467), (112, 114, 469, 465), (115, 113, 467, 471), (114, 116, 473, 469), (117, 115, 471, 475), (116, 118, 477, 473), (119, 117, 475, 479), (118, 120, 481, 477), (121, 119, 479, 483), (120, 122, 485, 481), (123, 121, 483, 487), (122, 124, 489, 485), (125, 123, 487, 491), (124, 126, 493, 489), (127, 125, 491, 495), (126, 128, 497, 493), (129, 127, 495, 499), (128, 130, 501, 497), (131, 129, 499, 503), (130, 132, 505, 501), (133, 131, 503, 507), (132, 134, 509, 505), (135, 133, 507, 511), (134, 136, 513, 509), (137, 135, 511, 515), (136, 138, 517, 513), (139, 137, 515, 519), (138, 140, 521, 517), (141, 139, 519, 523), (140, 142, 525, 521), (143, 141, 523, 527), (142, 144, 529, 525), (145, 143, 527, 531), (144, 146, 533, 529), (147, 145, 531, 535), (146, 148, 537, 533), (149, 147, 535, 539), (148, 150, 541, 537), (151, 149, 539, 543), (150, 152, 545, 541), (153, 151, 543, 547), (152, 154, 549, 545), (155, 153, 547, 551), (154, 156, 553, 549), (157, 155, 551, 555), (156, 158, 557, 553), (159, 157, 555, 559), (158, 160, 561, 557), (161, 159, 559, 563), (160, 162, 565, 561), (163, 161, 563, 567), (162, 164, 569, 565), (165, 163, 567, 571), (164, 166, 573, 569), (167, 165, 571, 575), (166, 168, 577, 573), (169, 167, 575, 579), (168, 170, 581, 577), (171, 169, 579, 583), (170, 172, 585, 581), (173, 171, 583, 587), (172, 174, 589, 585), (175, 173, 587, 591), (174, 176, 593, 589), (177, 175, 591, 595), (176, 178, 597, 593), (179, 177, 595, 599), (178, 180, 601, 597), (181, 179, 599, 603), (180, 182, 605, 601), (183, 181, 603, 607), (182, 184, 609, 605), (185, 183, 607, 611), (184, 186, 613, 609), (187, 185, 611, 615), (186, 188, 617, 613), (189, 187, 615, 619), (188, 190, 621, 617), (191, 189, 619, 623), (190, 192, 625, 621), (193, 191, 623, 627), (192, 194, 629, 625), (195, 193, 627, 631), (194, 196, 633, 629), (197, 195, 631, 635), (196, 198, 637, 633), (199, 197, 635, 639), (198, 200, 641, 637), (201, 199, 639, 643), (200, 202, 645, 641), (203, 201, 643, 647), (202, 204, 649, 645), (205, 203, 647, 651), (204, 206, 653, 649), (207, 205, 651, 655), (206, 208, 657, 653), (209, 207, 655, 659), (208, 210, 661, 657), (211, 209, 659, 663), (210, 212, 665, 661), (213, 211, 663, 667), (212, 214, 669, 665), (215, 213, 667, 671), (214, 216, 673, 669), (217, 215, 671, 675), (216, 218, 677, 673), (219, 217, 675, 679), (218, 220, 681, 677), (221, 219, 679, 683), (220, 222, 685, 681), (223, 221, 683, 687), (222, 224, 689, 685), (225, 223, 687, 691), (224, 226, 693, 689), (227, 225, 691, 695), (226, 228, 697, 693), (229, 227, 695, 699), (228, 230, 701, 697), (231, 229, 699, 703), (230, 232, 705, 701), (233, 231, 703, 707), (232, 234, 709, 705), (235, 233, 707, 711), (234, 236, 713, 709), (237, 235, 711, 715), (236, 238, 717, 713), (239, 237, 715, 719), (0, 2, 245, 241), (3, 1, 243, 247), (1, 239, 719, 243), (244, 240, 241, 245), (242, 246, 247, 243), (248, 244, 245, 249), (246, 250, 251, 247), (252, 248, 249, 253), (250, 254, 255, 251), (256, 252, 253, 257), (254, 258, 259, 255), (260, 256, 257, 261), (258, 262, 263, 259), (264, 260, 261, 265), (262, 266, 267, 263), (268, 264, 265, 269), (266, 270, 271, 267), (272, 268, 269, 273), (270, 274, 275, 271), (276, 272, 273, 277), (274, 278, 279, 275), (280, 276, 277, 281), (278, 282, 283, 279), (284, 280, 281, 285), (282, 286, 287, 283), (288, 284, 285, 289), (286, 290, 291, 287), (292, 288, 289, 293), (290, 294, 295, 291), (296, 292, 293, 297), (294, 298, 299, 295), (300, 296, 297, 301), (298, 302, 303, 299), (304, 300, 301, 305), (302, 306, 307, 303), (308, 304, 305, 309), (306, 310, 311, 307), (312, 308, 309, 313), (310, 314, 315, 311), (316, 312, 313, 317), (314, 318, 319, 315), (320, 316, 317, 321), (318, 322, 323, 319), (324, 320, 321, 325), (322, 326, 327, 323), (328, 324, 325, 329), (326, 330, 331, 327), (332, 328, 329, 333), (330, 334, 335, 331), (336, 332, 333, 337), (334, 338, 339, 335), (340, 336, 337, 341), (338, 342, 343, 339), (344, 340, 341, 345), (342, 346, 347, 343), (348, 344, 345, 349), (346, 350, 351, 347), (352, 348, 349, 353), (350, 354, 355, 351), (356, 352, 353, 357), (354, 358, 359, 355), (360, 356, 357, 361), (358, 362, 363, 359), (364, 360, 361, 365), (362, 366, 367, 363), (368, 364, 365, 369), (366, 370, 371, 367), (372, 368, 369, 373), (370, 374, 375, 371), (376, 372, 373, 377), (374, 378, 379, 375), (380, 376, 377, 381), (378, 382, 383, 379), (384, 380, 381, 385), (382, 386, 387, 383), (388, 384, 385, 389), (386, 390, 391, 387), (392, 388, 389, 393), (390, 394, 395, 391), (396, 392, 393, 397), (394, 398, 399, 395), (400, 396, 397, 401), (398, 402, 403, 399), (404, 400, 401, 405), (402, 406, 407, 403), (408, 404, 405, 409), (406, 410, 411, 407), (412, 408, 409, 413), (410, 414, 415, 411), (416, 412, 413, 417), (414, 418, 419, 415), (420, 416, 417, 421), (418, 422, 423, 419), (424, 420, 421, 425), (422, 426, 427, 423), (428, 424, 425, 429), (426, 430, 431, 427), (432, 428, 429, 433), (430, 434, 435, 431), (436, 432, 433, 437), (434, 438, 439, 435), (440, 436, 437, 441), (438, 442, 443, 439), (444, 440, 441, 445), (442, 446, 447, 443), (448, 444, 445, 449), (446, 450, 451, 447), (452, 448, 449, 453), (450, 454, 455, 451), (456, 452, 453, 457), (454, 458, 459, 455), (460, 456, 457, 461), (458, 462, 463, 459), (464, 460, 461, 465), (462, 466, 467, 463), (468, 464, 465, 469), (466, 470, 471, 467), (472, 468, 469, 473), (470, 474, 475, 471), (476, 472, 473, 477), (474, 478, 479, 475), (480, 476, 477, 481), (478, 482, 483, 479), (484, 480, 481, 485), (482, 486, 487, 483), (488, 484, 485, 489), (486, 490, 491, 487), (492, 488, 489, 493), (490, 494, 495, 491), (496, 492, 493, 497), (494, 498, 499, 495), (500, 496, 497, 501), (498, 502, 503, 499), (504, 500, 501, 505), (502, 506, 507, 503), (508, 504, 505, 509), (506, 510, 511, 507), (512, 508, 509, 513), (510, 514, 515, 511), (516, 512, 513, 517), (514, 518, 519, 515), (520, 516, 517, 521), (518, 522, 523, 519), (524, 520, 521, 525), (522, 526, 527, 523), (528, 524, 525, 529), (526, 530, 531, 527), (532, 528, 529, 533), (530, 534, 535, 531), (536, 532, 533, 537), (534, 538, 539, 535), (540, 536, 537, 541), (538, 542, 543, 539), (544, 540, 541, 545), (542, 546, 547, 543), (548, 544, 545, 549), (546, 550, 551, 547), (552, 548, 549, 553), (550, 554, 555, 551), (556, 552, 553, 557), (554, 558, 559, 555), (560, 556, 557, 561), (558, 562, 563, 559), (564, 560, 561, 565), (562, 566, 567, 563), (568, 564, 565, 569), (566, 570, 571, 567), (572, 568, 569, 573), (570, 574, 575, 571), (576, 572, 573, 577), (574, 578, 579, 575), (580, 576, 577, 581), (578, 582, 583, 579), (584, 580, 581, 585), (582, 586, 587, 583), (588, 584, 585, 589), (586, 590, 591, 587), (592, 588, 589, 593), (590, 594, 595, 591), (596, 592, 593, 597), (594, 598, 599, 595), (600, 596, 597, 601), (598, 602, 603, 599), (604, 600, 601, 605), (602, 606, 607, 603), (608, 604, 605, 609), (606, 610, 611, 607), (612, 608, 609, 613), (610, 614, 615, 611), (616, 612, 613, 617), (614, 618, 619, 615), (620, 616, 617, 621), (618, 622, 623, 619), (624, 620, 621, 625), (622, 626, 627, 623), (628, 624, 625, 629), (626, 630, 631, 627), (632, 628, 629, 633), (630, 634, 635, 631), (636, 632, 633, 637), (634, 638, 639, 635), (640, 636, 637, 641), (638, 642, 643, 639), (644, 640, 641, 645), (642, 646, 647, 643), (648, 644, 645, 649), (646, 650, 651, 647), (652, 648, 649, 653), (650, 654, 655, 651), (656, 652, 653, 657), (654, 658, 659, 655), (660, 656, 657, 661), (658, 662, 663, 659), (664, 660, 661, 665), (662, 666, 667, 663), (668, 664, 665, 669), (666, 670, 671, 667), (672, 668, 669, 673), (670, 674, 675, 671), (676, 672, 673, 677), (674, 678, 679, 675), (680, 676, 677, 681), (678, 682, 683, 679), (684, 680, 681, 685), (682, 686, 687, 683), (688, 684, 685, 689), (686, 690, 691, 687), (692, 688, 689, 693), (690, 694, 695, 691), (696, 692, 693, 697), (694, 698, 699, 695), (700, 696, 697, 701), (698, 702, 703, 699), (704, 700, 701, 705), (702, 706, 707, 703), (708, 704, 705, 709), (706, 710, 711, 707), (712, 708, 709, 713), (710, 714, 715, 711), (716, 712, 713, 717), (714, 718, 719, 715), (240, 716, 717, 241), (718, 242, 243, 719), (238, 0, 241, 717)])
_uv = me_cylinder.uv_layers.new(name='UVMap')
_uv.uv.foreach_set('vector', [0.008334, 0.56, 0.008334, 0.94, 6.165e-07, 0.94, 6.165e-07, 0.56, 0.9833, 0.56, 0.9833, 0.94, 0.975, 0.94, 0.975, 0.56, 0.975, 0.56, 0.975, 0.94, 0.9667, 0.94, 0.9667, 0.56, 0.9667, 0.56, 0.9667, 0.94, 0.9583, 0.94, 0.9583, 0.56, 0.9583, 0.56, 0.9583, 0.94, 0.95, 0.94, 0.95, 0.56, 0.95, 0.56, 0.95, 0.94, 0.9417, 0.94, 0.9417, 0.56, 0.9417, 0.56, 0.9417, 0.94, 0.9333, 0.94, 0.9333, 0.56, 0.9333, 0.56, 0.9333, 0.94, 0.925, 0.94, 0.925, 0.56, 0.925, 0.56, 0.925, 0.94, 0.9167, 0.94, 0.9167, 0.56, 0.9167, 0.56, 0.9167, 0.94, 0.9083, 0.94, 0.9083, 0.56, 0.9083, 0.56, 0.9083, 0.94, 0.9, 0.94, 0.9, 0.56, 0.9, 0.56, 0.9, 0.94, 0.8917, 0.94, 0.8917, 0.56, 0.8917, 0.56, 0.8917, 0.94, 0.8833, 0.94, 0.8833, 0.56, 0.8833, 0.56, 0.8833, 0.94, 0.875, 0.94, 0.875, 0.56, 0.875, 0.56, 0.875, 0.94, 0.8667, 0.94, 0.8667, 0.56, 0.8667, 0.56, 0.8667, 0.94, 0.8583, 0.94, 0.8583, 0.56, 0.8583, 0.56, 0.8583, 0.94, 0.85, 0.94, 0.85, 0.56, 0.85, 0.56, 0.85, 0.94, 0.8417, 0.94, 0.8417, 0.56, 0.8417, 0.56, 0.8417, 0.94, 0.8333, 0.94, 0.8333, 0.56, 0.8333, 0.56, 0.8333, 0.94, 0.825, 0.94, 0.825, 0.56, 0.825, 0.56, 0.825, 0.94, 0.8167, 0.94, 0.8167, 0.56, 0.8167, 0.56, 0.8167, 0.94, 0.8083, 0.94, 0.8083, 0.56, 0.8083, 0.56, 0.8083, 0.94, 0.8, 0.94, 0.8, 0.56, 0.8, 0.56, 0.8, 0.94, 0.7917, 0.94, 0.7917, 0.56, 0.7917, 0.56, 0.7917, 0.94, 0.7833, 0.94, 0.7833, 0.56, 0.7833, 0.56, 0.7833, 0.94, 0.775, 0.94, 0.775, 0.56, 0.775, 0.56, 0.775, 0.94, 0.7667, 0.94, 0.7667, 0.56, 0.7667, 0.56, 0.7667, 0.94, 0.7583, 0.94, 0.7583, 0.56, 0.7583, 0.56, 0.7583, 0.94, 0.75, 0.94, 0.75, 0.56, 0.75, 0.56, 0.75, 0.94, 0.7417, 0.94, 0.7417, 0.56, 0.7417, 0.56, 0.7417, 0.94, 0.7333, 0.94, 0.7333, 0.56, 0.7333, 0.56, 0.7333, 0.94, 0.725, 0.94, 0.725, 0.56, 0.725, 0.56, 0.725, 0.94, 0.7167, 0.94, 0.7167, 0.56, 0.7167, 0.56, 0.7167, 0.94, 0.7083, 0.94, 0.7083, 0.56, 0.7083, 0.56, 0.7083, 0.94, 0.7, 0.94, 0.7, 0.56, 0.7, 0.56, 0.7, 0.94, 0.6917, 0.94, 0.6917, 0.56, 0.6917, 0.56, 0.6917, 0.94, 0.6833, 0.94, 0.6833, 0.56, 0.6833, 0.56, 0.6833, 0.94, 0.675, 0.94, 0.675, 0.56, 0.675, 0.56, 0.675, 0.94, 0.6667, 0.94, 0.6667, 0.56, 0.6667, 0.56, 0.6667, 0.94, 0.6583, 0.94, 0.6583, 0.56, 0.6583, 0.56, 0.6583, 0.94, 0.65, 0.94, 0.65, 0.56, 0.65, 0.56, 0.65, 0.94, 0.6417, 0.94, 0.6417, 0.56, 0.6417, 0.56, 0.6417, 0.94, 0.6333, 0.94, 0.6333, 0.56, 0.6333, 0.56, 0.6333, 0.94, 0.625, 0.94, 0.625, 0.56, 0.625, 0.56, 0.625, 0.94, 0.6167, 0.94, 0.6167, 0.56, 0.6167, 0.56, 0.6167, 0.94, 0.6083, 0.94, 0.6083, 0.56, 0.6083, 0.56, 0.6083, 0.94, 0.6, 0.94, 0.6, 0.56, 0.6, 0.56, 0.6, 0.94, 0.5917, 0.94, 0.5917, 0.56, 0.5917, 0.56, 0.5917, 0.94, 0.5833, 0.94, 0.5833, 0.56, 0.5833, 0.56, 0.5833, 0.94, 0.575, 0.94, 0.575, 0.56, 0.575, 0.56, 0.575, 0.94, 0.5667, 0.94, 0.5667, 0.56, 0.5667, 0.56, 0.5667, 0.94, 0.5583, 0.94, 0.5583, 0.56, 0.5583, 0.56, 0.5583, 0.94, 0.55, 0.94, 0.55, 0.56, 0.55, 0.56, 0.55, 0.94, 0.5417, 0.94, 0.5417, 0.56, 0.5417, 0.56, 0.5417, 0.94, 0.5333, 0.94, 0.5333, 0.56, 0.5333, 0.56, 0.5333, 0.94, 0.525, 0.94, 0.525, 0.56, 0.525, 0.56, 0.525, 0.94, 0.5167, 0.94, 0.5167, 0.56, 0.5167, 0.56, 0.5167, 0.94, 0.5083, 0.94, 0.5083, 0.56, 0.5083, 0.56, 0.5083, 0.94, 0.5, 0.94, 0.5, 0.56, 0.5, 0.56, 0.5, 0.94, 0.4917, 0.94, 0.4917, 0.56, 0.4917, 0.56, 0.4917, 0.94, 0.4833, 0.94, 0.4833, 0.56, 0.4833, 0.56, 0.4833, 0.94, 0.475, 0.94, 0.475, 0.56, 0.475, 0.56, 0.475, 0.94, 0.4667, 0.94, 0.4667, 0.56, 0.4667, 0.56, 0.4667, 0.94, 0.4583, 0.94, 0.4583, 0.56, 0.4583, 0.56, 0.4583, 0.94, 0.45, 0.94, 0.45, 0.56, 0.45, 0.56, 0.45, 0.94, 0.4417, 0.94, 0.4417, 0.56, 0.4417, 0.56, 0.4417, 0.94, 0.4333, 0.94, 0.4333, 0.56, 0.4333, 0.56, 0.4333, 0.94, 0.425, 0.94, 0.425, 0.56, 0.425, 0.56, 0.425, 0.94, 0.4167, 0.94, 0.4167, 0.56, 0.4167, 0.56, 0.4167, 0.94, 0.4083, 0.94, 0.4083, 0.56, 0.4083, 0.56, 0.4083, 0.94, 0.4, 0.94, 0.4, 0.56, 0.4, 0.56, 0.4, 0.94, 0.3917, 0.94, 0.3917, 0.56, 0.3917, 0.56, 0.3917, 0.94, 0.3833, 0.94, 0.3833, 0.56, 0.3833, 0.56, 0.3833, 0.94, 0.375, 0.94, 0.375, 0.56, 0.375, 0.56, 0.375, 0.94, 0.3667, 0.94, 0.3667, 0.56, 0.3667, 0.56, 0.3667, 0.94, 0.3583, 0.94, 0.3583, 0.56, 0.3583, 0.56, 0.3583, 0.94, 0.35, 0.94, 0.35, 0.56, 0.35, 0.56, 0.35, 0.94, 0.3417, 0.94, 0.3417, 0.56, 0.3417, 0.56, 0.3417, 0.94, 0.3333, 0.94, 0.3333, 0.56, 0.3333, 0.56, 0.3333, 0.94, 0.325, 0.94, 0.325, 0.56, 0.325, 0.56, 0.325, 0.94, 0.3167, 0.94, 0.3167, 0.56, 0.3167, 0.56, 0.3167, 0.94, 0.3083, 0.94, 0.3083, 0.56, 0.3083, 0.56, 0.3083, 0.94, 0.3, 0.94, 0.3, 0.56, 0.3, 0.56, 0.3, 0.94, 0.2917, 0.94, 0.2917, 0.56, 0.2917, 0.56, 0.2917, 0.94, 0.2833, 0.94, 0.2833, 0.56, 0.2833, 0.56, 0.2833, 0.94, 0.275, 0.94, 0.275, 0.56, 0.275, 0.56, 0.275, 0.94, 0.2667, 0.94, 0.2667, 0.56, 0.2667, 0.56, 0.2667, 0.94, 0.2583, 0.94, 0.2583, 0.56, 0.2583, 0.56, 0.2583, 0.94, 0.25, 0.94, 0.25, 0.56, 0.25, 0.56, 0.25, 0.94, 0.2417, 0.94, 0.2417, 0.56, 0.2417, 0.56, 0.2417, 0.94, 0.2333, 0.94, 0.2333, 0.56, 0.2333, 0.56, 0.2333, 0.94, 0.225, 0.94, 0.225, 0.56, 0.225, 0.56, 0.225, 0.94, 0.2167, 0.94, 0.2167, 0.56, 0.2167, 0.56, 0.2167, 0.94, 0.2083, 0.94, 0.2083, 0.56, 0.2083, 0.56, 0.2083, 0.94, 0.2, 0.94, 0.2, 0.56, 0.2, 0.56, 0.2, 0.94, 0.1917, 0.94, 0.1917, 0.56, 0.1917, 0.56, 0.1917, 0.94, 0.1833, 0.94, 0.1833, 0.56, 0.1833, 0.56, 0.1833, 0.94, 0.175, 0.94, 0.175, 0.56, 0.175, 0.56, 0.175, 0.94, 0.1667, 0.94, 0.1667, 0.56, 0.1667, 0.56, 0.1667, 0.94, 0.1583, 0.94, 0.1583, 0.56, 0.1583, 0.56, 0.1583, 0.94, 0.15, 0.94, 0.15, 0.56, 0.15, 0.56, 0.15, 0.94, 0.1417, 0.94, 0.1417, 0.56, 0.1417, 0.56, 0.1417, 0.94, 0.1333, 0.94, 0.1333, 0.56, 0.1333, 0.56, 0.1333, 0.94, 0.125, 0.94, 0.125, 0.56, 0.125, 0.56, 0.125, 0.94, 0.1167, 0.94, 0.1167, 0.56, 0.1167, 0.56, 0.1167, 0.94, 0.1083, 0.94, 0.1083, 0.56, 0.1083, 0.56, 0.1083, 0.94, 0.1, 0.94, 0.1, 0.56, 0.1, 0.56, 0.1, 0.94, 0.09167, 0.94, 0.09167, 0.56, 0.09167, 0.56, 0.09167, 0.94, 0.08333, 0.94, 0.08333, 0.56, 0.08333, 0.56, 0.08333, 0.94, 0.075, 0.94, 0.075, 0.56, 0.075, 0.56, 0.075, 0.94, 0.06667, 0.94, 0.06667, 0.56, 0.06667, 0.56, 0.06667, 0.94, 0.05833, 0.94, 0.05833, 0.56, 0.05833, 0.56, 0.05833, 0.94, 0.05, 0.94, 0.05, 0.56, 0.05, 0.56, 0.05, 0.94, 0.04167, 0.94, 0.04167, 0.56, 0.04167, 0.56, 0.04167, 0.94, 0.03333, 0.94, 0.03333, 0.56, 0.03333, 0.56, 0.03333, 0.94, 0.025, 0.94, 0.025, 0.56, 0.025, 0.56, 0.025, 0.94, 0.01667, 0.94, 0.01667, 0.56, 0.01667, 0.56, 0.01667, 0.94, 0.008334, 0.94, 0.008334, 0.56, 0.9917, 0.56, 0.9917, 0.94, 0.9833, 0.94, 0.9833, 0.56, 0.9917, 0.56, 0.9833, 0.56, 0.9833, 0.5135, 0.9916, 0.5135, 1.0, 0.56, 1.0, 0.94, 0.9917, 0.94, 0.9917, 0.56, 0.75, 0.4801, 0.762, 0.4798, 0.774, 0.4788, 0.786, 0.4772, 0.7978, 0.475, 0.8095, 0.4722, 0.8211, 0.4688, 0.8325, 0.4648, 0.8436, 0.4602, 0.8545, 0.455, 0.865, 0.4493, 0.8753, 0.443, 0.8852, 0.4361, 0.8948, 0.4288, 0.904, 0.421, 0.9127, 0.4127, 0.921, 0.404, 0.9288, 0.3948, 0.9361, 0.3852, 0.943, 0.3753, 0.9493, 0.365, 0.955, 0.3545, 0.9602, 0.3436, 0.9648, 0.3325, 0.9688, 0.3211, 0.9722, 0.3095, 0.975, 0.2978, 0.9772, 0.286, 0.9788, 0.2741, 0.9798, 0.262, 0.9801, 0.25, 0.9798, 0.238, 0.9788, 0.226, 0.9772, 0.214, 0.975, 0.2022, 0.9722, 0.1905, 0.9688, 0.1789, 0.9648, 0.1675, 0.9602, 0.1564, 0.955, 0.1455, 0.9493, 0.135, 0.943, 0.1247, 0.9361, 0.1148, 0.9288, 0.1052, 0.921, 0.09605, 0.9127, 0.08731, 0.904, 0.07902, 0.8948, 0.0712, 0.8852, 0.06386, 0.8753, 0.05704, 0.865, 0.05075, 0.8545, 0.045, 0.8436, 0.03982, 0.8325, 0.03521, 0.8211, 0.03119, 0.8095, 0.02776, 0.7978, 0.02495, 0.786, 0.02276, 0.7741, 0.02119, 0.762, 0.02024, 0.75, 0.01992, 0.738, 0.02024, 0.726, 0.02118, 0.714, 0.02276, 0.7022, 0.02495, 0.6905, 0.02776, 0.6789, 0.03118, 0.6675, 0.03521, 0.6564, 0.03982, 0.6455, 0.045, 0.635, 0.05075, 0.6247, 0.05704, 0.6148, 0.06386, 0.6052, 0.0712, 0.5961, 0.07902, 0.5873, 0.08731, 0.579, 0.09605, 0.5712, 0.1052, 0.5639, 0.1148, 0.557, 0.1247, 0.5507, 0.135, 0.545, 0.1455, 0.5398, 0.1564, 0.5352, 0.1675, 0.5312, 0.1789, 0.5278, 0.1905, 0.525, 0.2022, 0.5228, 0.214, 0.5212, 0.2259, 0.5202, 0.238, 0.5199, 0.25, 0.5202, 0.262, 0.5212, 0.274, 0.5228, 0.286, 0.525, 0.2978, 0.5278, 0.3095, 0.5312, 0.3211, 0.5352, 0.3325, 0.5398, 0.3436, 0.545, 0.3545, 0.5507, 0.365, 0.557, 0.3753, 0.5639, 0.3852, 0.5712, 0.3948, 0.579, 0.404, 0.5873, 0.4127, 0.596, 0.421, 0.6052, 0.4288, 0.6148, 0.4361, 0.6247, 0.443, 0.635, 0.4493, 0.6455, 0.455, 0.6564, 0.4602, 0.6675, 0.4648, 0.6789, 0.4688, 0.6905, 0.4722, 0.7022, 0.475, 0.714, 0.4772, 0.726, 0.4788, 0.738, 0.4798, 0.262, 0.4798, 0.25, 0.4801, 0.238, 0.4798, 0.226, 0.4788, 0.214, 0.4772, 0.2022, 0.475, 0.1905, 0.4722, 0.1789, 0.4688, 0.1675, 0.4648, 0.1564, 0.4602, 0.1455, 0.455, 0.135, 0.4493, 0.1247, 0.443, 0.1148, 0.4361, 0.1052, 0.4288, 0.09605, 0.421, 0.08731, 0.4127, 0.07902, 0.404, 0.0712, 0.3948, 0.06387, 0.3852, 0.05704, 0.3753, 0.05075, 0.365, 0.045, 0.3545, 0.03982, 0.3436, 0.03521, 0.3325, 0.03119, 0.3211, 0.02776, 0.3095, 0.02495, 0.2978, 0.02276, 0.286, 0.02118, 0.274, 0.02024, 0.262, 0.01992, 0.25, 0.02024, 0.238, 0.02119, 0.2259, 0.02276, 0.214, 0.02495, 0.2022, 0.02776, 0.1905, 0.03119, 0.1789, 0.03521, 0.1675, 0.03982, 0.1564, 0.045, 0.1455, 0.05075, 0.135, 0.05704, 0.1247, 0.06387, 0.1148, 0.0712, 0.1052, 0.07902, 0.09605, 0.08731, 0.08731, 0.09605, 0.07902, 0.1052, 0.0712, 0.1148, 0.06386, 0.1247, 0.05704, 0.135, 0.05075, 0.1455, 0.045, 0.1564, 0.03982, 0.1675, 0.03521, 0.1789, 0.03118, 0.1905, 0.02776, 0.2022, 0.02495, 0.214, 0.02276, 0.226, 0.02118, 0.238, 0.02024, 0.25, 0.01992, 0.262, 0.02024, 0.2741, 0.02119, 0.286, 0.02276, 0.2978, 0.02495, 0.3095, 0.02776, 0.3211, 0.03119, 0.3325, 0.03521, 0.3436, 0.03982, 0.3545, 0.045, 0.365, 0.05075, 0.3753, 0.05704, 0.3852, 0.06386, 0.3948, 0.0712, 0.404, 0.07902, 0.4127, 0.08731, 0.421, 0.09605, 0.4288, 0.1052, 0.4361, 0.1148, 0.443, 0.1247, 0.4493, 0.135, 0.455, 0.1455, 0.4602, 0.1564, 0.4648, 0.1675, 0.4688, 0.1789, 0.4722, 0.1905, 0.475, 0.2022, 0.4772, 0.214, 0.4788, 0.226, 0.4798, 0.238, 0.4801, 0.25, 0.4798, 0.262, 0.4788, 0.2741, 0.4772, 0.286, 0.475, 0.2978, 0.4722, 0.3095, 0.4688, 0.3211, 0.4648, 0.3325, 0.4602, 0.3436, 0.455, 0.3545, 0.4493, 0.365, 0.443, 0.3753, 0.4361, 0.3852, 0.4288, 0.3948, 0.421, 0.404, 0.4127, 0.4127, 0.404, 0.421, 0.3948, 0.4288, 0.3852, 0.4361, 0.3753, 0.443, 0.365, 0.4493, 0.3545, 0.455, 0.3436, 0.4602, 0.3325, 0.4648, 0.3211, 0.4688, 0.3095, 0.4722, 0.2978, 0.475, 0.286, 0.4772, 0.274, 0.4788, 0.9833, 0.94, 0.9917, 0.94, 0.9917, 0.9865, 0.9834, 0.9865, 0.9833, 0.56, 0.975, 0.56, 0.975, 0.5135, 0.9833, 0.5135, 0.975, 0.94, 0.9833, 0.94, 0.9833, 0.9865, 0.975, 0.9865, 0.975, 0.56, 0.9667, 0.56, 0.9667, 0.5135, 0.975, 0.5135, 0.9667, 0.94, 0.975, 0.94, 0.975, 0.9865, 0.9667, 0.9865, 0.9667, 0.56, 0.9583, 0.56, 0.9583, 0.5135, 0.9666, 0.5135, 0.9583, 0.94, 0.9667, 0.94, 0.9667, 0.9865, 0.9584, 0.9865, 0.9583, 0.56, 0.95, 0.56, 0.95, 0.5135, 0.9583, 0.5135, 0.95, 0.94, 0.9583, 0.94, 0.9583, 0.9865, 0.95, 0.9865, 0.95, 0.56, 0.9417, 0.56, 0.9417, 0.5135, 0.95, 0.5135, 0.9417, 0.94, 0.95, 0.94, 0.95, 0.9865, 0.9417, 0.9865, 0.9417, 0.56, 0.9333, 0.56, 0.9333, 0.5135, 0.9416, 0.5135, 0.9333, 0.94, 0.9417, 0.94, 0.9417, 0.9865, 0.9334, 0.9865, 0.9333, 0.56, 0.925, 0.56, 0.925, 0.5135, 0.9333, 0.5135, 0.925, 0.94, 0.9333, 0.94, 0.9333, 0.9865, 0.925, 0.9865, 0.925, 0.56, 0.9167, 0.56, 0.9167, 0.5135, 0.925, 0.5135, 0.9167, 0.94, 0.925, 0.94, 0.925, 0.9865, 0.9167, 0.9865, 0.9167, 0.56, 0.9083, 0.56, 0.9083, 0.5135, 0.9166, 0.5135, 0.9083, 0.94, 0.9167, 0.94, 0.9167, 0.9865, 0.9084, 0.9865, 0.9083, 0.56, 0.9, 0.56, 0.9, 0.5135, 0.9083, 0.5135, 0.9, 0.94, 0.9083, 0.94, 0.9083, 0.9865, 0.9, 0.9865, 0.9, 0.56, 0.8917, 0.56, 0.8917, 0.5135, 0.9, 0.5135, 0.8917, 0.94, 0.9, 0.94, 0.9, 0.9865, 0.8917, 0.9865, 0.8917, 0.56, 0.8833, 0.56, 0.8833, 0.5135, 0.8916, 0.5135, 0.8833, 0.94, 0.8917, 0.94, 0.8917, 0.9865, 0.8834, 0.9865, 0.8833, 0.56, 0.875, 0.56, 0.875, 0.5135, 0.8833, 0.5135, 0.875, 0.94, 0.8833, 0.94, 0.8833, 0.9865, 0.875, 0.9865, 0.875, 0.56, 0.8667, 0.56, 0.8667, 0.5135, 0.875, 0.5135, 0.8667, 0.94, 0.875, 0.94, 0.875, 0.9865, 0.8667, 0.9865, 0.8667, 0.56, 0.8583, 0.56, 0.8583, 0.5135, 0.8666, 0.5135, 0.8583, 0.94, 0.8667, 0.94, 0.8667, 0.9865, 0.8584, 0.9865, 0.8583, 0.56, 0.85, 0.56, 0.85, 0.5135, 0.8583, 0.5135, 0.85, 0.94, 0.8583, 0.94, 0.8583, 0.9865, 0.85, 0.9865, 0.85, 0.56, 0.8417, 0.56, 0.8417, 0.5135, 0.85, 0.5135, 0.8417, 0.94, 0.85, 0.94, 0.85, 0.9865, 0.8417, 0.9865, 0.8417, 0.56, 0.8333, 0.56, 0.8333, 0.5135, 0.8416, 0.5135, 0.8333, 0.94, 0.8417, 0.94, 0.8417, 0.9865, 0.8334, 0.9865, 0.8333, 0.56, 0.825, 0.56, 0.825, 0.5135, 0.8333, 0.5135, 0.825, 0.94, 0.8333, 0.94, 0.8333, 0.9865, 0.825, 0.9865, 0.825, 0.56, 0.8167, 0.56, 0.8167, 0.5135, 0.825, 0.5135, 0.8167, 0.94, 0.825, 0.94, 0.825, 0.9865, 0.8167, 0.9865, 0.8167, 0.56, 0.8083, 0.56, 0.8083, 0.5135, 0.8166, 0.5135, 0.8083, 0.94, 0.8167, 0.94, 0.8167, 0.9865, 0.8084, 0.9865, 0.8083, 0.56, 0.8, 0.56, 0.8, 0.5135, 0.8083, 0.5135, 0.8, 0.94, 0.8083, 0.94, 0.8083, 0.9865, 0.8, 0.9865, 0.8, 0.56, 0.7917, 0.56, 0.7917, 0.5135, 0.8, 0.5135, 0.7917, 0.94, 0.8, 0.94, 0.8, 0.9865, 0.7917, 0.9865, 0.7917, 0.56, 0.7833, 0.56, 0.7833, 0.5135, 0.7916, 0.5135, 0.7833, 0.94, 0.7917, 0.94, 0.7917, 0.9865, 0.7834, 0.9865, 0.7833, 0.56, 0.775, 0.56, 0.775, 0.5135, 0.7833, 0.5135, 0.775, 0.94, 0.7833, 0.94, 0.7833, 0.9865, 0.775, 0.9865, 0.775, 0.56, 0.7667, 0.56, 0.7667, 0.5135, 0.775, 0.5135, 0.7667, 0.94, 0.775, 0.94, 0.775, 0.9865, 0.7667, 0.9865, 0.7667, 0.56, 0.7583, 0.56, 0.7583, 0.5135, 0.7666, 0.5135, 0.7583, 0.94, 0.7667, 0.94, 0.7667, 0.9865, 0.7584, 0.9865, 0.7583, 0.56, 0.75, 0.56, 0.75, 0.5135, 0.7583, 0.5135, 0.75, 0.94, 0.7583, 0.94, 0.7583, 0.9865, 0.75, 0.9865, 0.75, 0.56, 0.7417, 0.56, 0.7417, 0.5135, 0.75, 0.5135, 0.7417, 0.94, 0.75, 0.94, 0.75, 0.9865, 0.7417, 0.9865, 0.7417, 0.56, 0.7333, 0.56, 0.7333, 0.5135, 0.7416, 0.5135, 0.7333, 0.94, 0.7417, 0.94, 0.7417, 0.9865, 0.7334, 0.9865, 0.7333, 0.56, 0.725, 0.56, 0.725, 0.5135, 0.7333, 0.5135, 0.725, 0.94, 0.7333, 0.94, 0.7333, 0.9865, 0.725, 0.9865, 0.725, 0.56, 0.7167, 0.56, 0.7167, 0.5135, 0.725, 0.5135, 0.7167, 0.94, 0.725, 0.94, 0.725, 0.9865, 0.7167, 0.9865, 0.7167, 0.56, 0.7083, 0.56, 0.7083, 0.5135, 0.7166, 0.5135, 0.7083, 0.94, 0.7167, 0.94, 0.7167, 0.9865, 0.7084, 0.9865, 0.7083, 0.56, 0.7, 0.56, 0.7, 0.5135, 0.7083, 0.5135, 0.7, 0.94, 0.7083, 0.94, 0.7083, 0.9865, 0.7, 0.9865, 0.7, 0.56, 0.6917, 0.56, 0.6917, 0.5135, 0.7, 0.5135, 0.6917, 0.94, 0.7, 0.94, 0.7, 0.9865, 0.6917, 0.9865, 0.6917, 0.56, 0.6833, 0.56, 0.6833, 0.5135, 0.6916, 0.5135, 0.6833, 0.94, 0.6917, 0.94, 0.6917, 0.9865, 0.6834, 0.9865, 0.6833, 0.56, 0.675, 0.56, 0.675, 0.5135, 0.6833, 0.5135, 0.675, 0.94, 0.6833, 0.94, 0.6833, 0.9865, 0.675, 0.9865, 0.675, 0.56, 0.6667, 0.56, 0.6667, 0.5135, 0.675, 0.5135, 0.6667, 0.94, 0.675, 0.94, 0.675, 0.9865, 0.6667, 0.9865, 0.6667, 0.56, 0.6583, 0.56, 0.6583, 0.5135, 0.6666, 0.5135, 0.6583, 0.94, 0.6667, 0.94, 0.6667, 0.9865, 0.6584, 0.9865, 0.6583, 0.56, 0.65, 0.56, 0.65, 0.5135, 0.6583, 0.5135, 0.65, 0.94, 0.6583, 0.94, 0.6583, 0.9865, 0.65, 0.9865, 0.65, 0.56, 0.6417, 0.56, 0.6417, 0.5135, 0.65, 0.5135, 0.6417, 0.94, 0.65, 0.94, 0.65, 0.9865, 0.6417, 0.9865, 0.6417, 0.56, 0.6333, 0.56, 0.6333, 0.5135, 0.6416, 0.5135, 0.6333, 0.94, 0.6417, 0.94, 0.6417, 0.9865, 0.6334, 0.9865, 0.6333, 0.56, 0.625, 0.56, 0.625, 0.5135, 0.6333, 0.5135, 0.625, 0.94, 0.6333, 0.94, 0.6333, 0.9865, 0.625, 0.9865, 0.625, 0.56, 0.6167, 0.56, 0.6167, 0.5135, 0.625, 0.5135, 0.6167, 0.94, 0.625, 0.94, 0.625, 0.9865, 0.6167, 0.9865, 0.6167, 0.56, 0.6083, 0.56, 0.6083, 0.5135, 0.6166, 0.5135, 0.6083, 0.94, 0.6167, 0.94, 0.6167, 0.9865, 0.6084, 0.9865, 0.6083, 0.56, 0.6, 0.56, 0.6, 0.5135, 0.6083, 0.5135, 0.6, 0.94, 0.6083, 0.94, 0.6083, 0.9865, 0.6, 0.9865, 0.6, 0.56, 0.5917, 0.56, 0.5917, 0.5135, 0.6, 0.5135, 0.5917, 0.94, 0.6, 0.94, 0.6, 0.9865, 0.5917, 0.9865, 0.5917, 0.56, 0.5833, 0.56, 0.5833, 0.5135, 0.5916, 0.5135, 0.5833, 0.94, 0.5917, 0.94, 0.5917, 0.9865, 0.5834, 0.9865, 0.5833, 0.56, 0.575, 0.56, 0.575, 0.5135, 0.5833, 0.5135, 0.575, 0.94, 0.5833, 0.94, 0.5833, 0.9865, 0.575, 0.9865, 0.575, 0.56, 0.5667, 0.56, 0.5667, 0.5135, 0.575, 0.5135, 0.5667, 0.94, 0.575, 0.94, 0.575, 0.9865, 0.5667, 0.9865, 0.5667, 0.56, 0.5583, 0.56, 0.5583, 0.5135, 0.5666, 0.5135, 0.5583, 0.94, 0.5667, 0.94, 0.5667, 0.9865, 0.5584, 0.9865, 0.5583, 0.56, 0.55, 0.56, 0.55, 0.5135, 0.5583, 0.5135, 0.55, 0.94, 0.5583, 0.94, 0.5583, 0.9865, 0.55, 0.9865, 0.55, 0.56, 0.5417, 0.56, 0.5417, 0.5135, 0.55, 0.5135, 0.5417, 0.94, 0.55, 0.94, 0.55, 0.9865, 0.5417, 0.9865, 0.5417, 0.56, 0.5333, 0.56, 0.5333, 0.5135, 0.5416, 0.5135, 0.5333, 0.94, 0.5417, 0.94, 0.5417, 0.9865, 0.5334, 0.9865, 0.5333, 0.56, 0.525, 0.56, 0.525, 0.5135, 0.5333, 0.5135, 0.525, 0.94, 0.5333, 0.94, 0.5333, 0.9865, 0.525, 0.9865, 0.525, 0.56, 0.5167, 0.56, 0.5167, 0.5135, 0.525, 0.5135, 0.5167, 0.94, 0.525, 0.94, 0.525, 0.9865, 0.5167, 0.9865, 0.5167, 0.56, 0.5083, 0.56, 0.5083, 0.5135, 0.5166, 0.5135, 0.5083, 0.94, 0.5167, 0.94, 0.5167, 0.9865, 0.5084, 0.9865, 0.5083, 0.56, 0.5, 0.56, 0.5, 0.5135, 0.5083, 0.5135, 0.5, 0.94, 0.5083, 0.94, 0.5083, 0.9865, 0.5, 0.9865, 0.5, 0.56, 0.4917, 0.56, 0.4917, 0.5135, 0.5, 0.5135, 0.4917, 0.94, 0.5, 0.94, 0.5, 0.9865, 0.4917, 0.9865, 0.4917, 0.56, 0.4833, 0.56, 0.4833, 0.5135, 0.4916, 0.5135, 0.4833, 0.94, 0.4917, 0.94, 0.4917, 0.9865, 0.4834, 0.9865, 0.4833, 0.56, 0.475, 0.56, 0.475, 0.5135, 0.4833, 0.5135, 0.475, 0.94, 0.4833, 0.94, 0.4833, 0.9865, 0.475, 0.9865, 0.475, 0.56, 0.4667, 0.56, 0.4667, 0.5135, 0.475, 0.5135, 0.4667, 0.94, 0.475, 0.94, 0.475, 0.9865, 0.4667, 0.9865, 0.4667, 0.56, 0.4583, 0.56, 0.4583, 0.5135, 0.4666, 0.5135, 0.4583, 0.94, 0.4667, 0.94, 0.4667, 0.9865, 0.4584, 0.9865, 0.4583, 0.56, 0.45, 0.56, 0.45, 0.5135, 0.4583, 0.5135, 0.45, 0.94, 0.4583, 0.94, 0.4583, 0.9865, 0.45, 0.9865, 0.45, 0.56, 0.4417, 0.56, 0.4417, 0.5135, 0.45, 0.5135, 0.4417, 0.94, 0.45, 0.94, 0.45, 0.9865, 0.4417, 0.9865, 0.4417, 0.56, 0.4333, 0.56, 0.4333, 0.5135, 0.4416, 0.5135, 0.4333, 0.94, 0.4417, 0.94, 0.4417, 0.9865, 0.4334, 0.9865, 0.4333, 0.56, 0.425, 0.56, 0.425, 0.5135, 0.4333, 0.5135, 0.425, 0.94, 0.4333, 0.94, 0.4333, 0.9865, 0.425, 0.9865, 0.425, 0.56, 0.4167, 0.56, 0.4167, 0.5135, 0.425, 0.5135, 0.4167, 0.94, 0.425, 0.94, 0.425, 0.9865, 0.4167, 0.9865, 0.4167, 0.56, 0.4083, 0.56, 0.4083, 0.5135, 0.4166, 0.5135, 0.4083, 0.94, 0.4167, 0.94, 0.4167, 0.9865, 0.4084, 0.9865, 0.4083, 0.56, 0.4, 0.56, 0.4, 0.5135, 0.4083, 0.5135, 0.4, 0.94, 0.4083, 0.94, 0.4083, 0.9865, 0.4, 0.9865, 0.4, 0.56, 0.3917, 0.56, 0.3917, 0.5135, 0.4, 0.5135, 0.3917, 0.94, 0.4, 0.94, 0.4, 0.9865, 0.3917, 0.9865, 0.3917, 0.56, 0.3833, 0.56, 0.3833, 0.5135, 0.3916, 0.5135, 0.3833, 0.94, 0.3917, 0.94, 0.3917, 0.9865, 0.3834, 0.9865, 0.3833, 0.56, 0.375, 0.56, 0.375, 0.5135, 0.3833, 0.5135, 0.375, 0.94, 0.3833, 0.94, 0.3833, 0.9865, 0.375, 0.9865, 0.375, 0.56, 0.3667, 0.56, 0.3667, 0.5135, 0.375, 0.5135, 0.3667, 0.94, 0.375, 0.94, 0.375, 0.9865, 0.3667, 0.9865, 0.3667, 0.56, 0.3583, 0.56, 0.3583, 0.5135, 0.3666, 0.5135, 0.3583, 0.94, 0.3667, 0.94, 0.3667, 0.9865, 0.3584, 0.9865, 0.3583, 0.56, 0.35, 0.56, 0.35, 0.5135, 0.3583, 0.5135, 0.35, 0.94, 0.3583, 0.94, 0.3583, 0.9865, 0.35, 0.9865, 0.35, 0.56, 0.3417, 0.56, 0.3417, 0.5135, 0.35, 0.5135, 0.3417, 0.94, 0.35, 0.94, 0.35, 0.9865, 0.3417, 0.9865, 0.3417, 0.56, 0.3333, 0.56, 0.3333, 0.5135, 0.3416, 0.5135, 0.3333, 0.94, 0.3417, 0.94, 0.3417, 0.9865, 0.3334, 0.9865, 0.3333, 0.56, 0.325, 0.56, 0.325, 0.5135, 0.3333, 0.5135, 0.325, 0.94, 0.3333, 0.94, 0.3333, 0.9865, 0.325, 0.9865, 0.325, 0.56, 0.3167, 0.56, 0.3167, 0.5135, 0.325, 0.5135, 0.3167, 0.94, 0.325, 0.94, 0.325, 0.9865, 0.3167, 0.9865, 0.3167, 0.56, 0.3083, 0.56, 0.3083, 0.5135, 0.3166, 0.5135, 0.3083, 0.94, 0.3167, 0.94, 0.3167, 0.9865, 0.3084, 0.9865, 0.3083, 0.56, 0.3, 0.56, 0.3, 0.5135, 0.3083, 0.5135, 0.3, 0.94, 0.3083, 0.94, 0.3083, 0.9865, 0.3, 0.9865, 0.3, 0.56, 0.2917, 0.56, 0.2917, 0.5135, 0.3, 0.5135, 0.2917, 0.94, 0.3, 0.94, 0.3, 0.9865, 0.2917, 0.9865, 0.2917, 0.56, 0.2833, 0.56, 0.2833, 0.5135, 0.2916, 0.5135, 0.2833, 0.94, 0.2917, 0.94, 0.2917, 0.9865, 0.2834, 0.9865, 0.2833, 0.56, 0.275, 0.56, 0.275, 0.5135, 0.2833, 0.5135, 0.275, 0.94, 0.2833, 0.94, 0.2833, 0.9865, 0.275, 0.9865, 0.275, 0.56, 0.2667, 0.56, 0.2667, 0.5135, 0.275, 0.5135, 0.2667, 0.94, 0.275, 0.94, 0.275, 0.9865, 0.2667, 0.9865, 0.2667, 0.56, 0.2583, 0.56, 0.2583, 0.5135, 0.2666, 0.5135, 0.2583, 0.94, 0.2667, 0.94, 0.2667, 0.9865, 0.2584, 0.9865, 0.2583, 0.56, 0.25, 0.56, 0.25, 0.5135, 0.2583, 0.5135, 0.25, 0.94, 0.2583, 0.94, 0.2583, 0.9865, 0.25, 0.9865, 0.25, 0.56, 0.2417, 0.56, 0.2417, 0.5135, 0.25, 0.5135, 0.2417, 0.94, 0.25, 0.94, 0.25, 0.9865, 0.2417, 0.9865, 0.2417, 0.56, 0.2333, 0.56, 0.2333, 0.5135, 0.2416, 0.5135, 0.2333, 0.94, 0.2417, 0.94, 0.2417, 0.9865, 0.2334, 0.9865, 0.2333, 0.56, 0.225, 0.56, 0.225, 0.5135, 0.2333, 0.5135, 0.225, 0.94, 0.2333, 0.94, 0.2333, 0.9865, 0.225, 0.9865, 0.225, 0.56, 0.2167, 0.56, 0.2167, 0.5135, 0.225, 0.5135, 0.2167, 0.94, 0.225, 0.94, 0.225, 0.9865, 0.2167, 0.9865, 0.2167, 0.56, 0.2083, 0.56, 0.2083, 0.5135, 0.2166, 0.5135, 0.2083, 0.94, 0.2167, 0.94, 0.2167, 0.9865, 0.2084, 0.9865, 0.2083, 0.56, 0.2, 0.56, 0.2, 0.5135, 0.2083, 0.5135, 0.2, 0.94, 0.2083, 0.94, 0.2083, 0.9865, 0.2, 0.9865, 0.2, 0.56, 0.1917, 0.56, 0.1917, 0.5135, 0.2, 0.5135, 0.1917, 0.94, 0.2, 0.94, 0.2, 0.9865, 0.1917, 0.9865, 0.1917, 0.56, 0.1833, 0.56, 0.1833, 0.5135, 0.1916, 0.5135, 0.1833, 0.94, 0.1917, 0.94, 0.1917, 0.9865, 0.1834, 0.9865, 0.1833, 0.56, 0.175, 0.56, 0.175, 0.5135, 0.1833, 0.5135, 0.175, 0.94, 0.1833, 0.94, 0.1833, 0.9865, 0.175, 0.9865, 0.175, 0.56, 0.1667, 0.56, 0.1667, 0.5135, 0.175, 0.5135, 0.1667, 0.94, 0.175, 0.94, 0.175, 0.9865, 0.1667, 0.9865, 0.1667, 0.56, 0.1583, 0.56, 0.1583, 0.5135, 0.1666, 0.5135, 0.1583, 0.94, 0.1667, 0.94, 0.1667, 0.9865, 0.1584, 0.9865, 0.1583, 0.56, 0.15, 0.56, 0.15, 0.5135, 0.1583, 0.5135, 0.15, 0.94, 0.1583, 0.94, 0.1583, 0.9865, 0.15, 0.9865, 0.15, 0.56, 0.1417, 0.56, 0.1417, 0.5135, 0.15, 0.5135, 0.1417, 0.94, 0.15, 0.94, 0.15, 0.9865, 0.1417, 0.9865, 0.1417, 0.56, 0.1333, 0.56, 0.1333, 0.5135, 0.1416, 0.5135, 0.1333, 0.94, 0.1417, 0.94, 0.1417, 0.9865, 0.1334, 0.9865, 0.1333, 0.56, 0.125, 0.56, 0.125, 0.5135, 0.1333, 0.5135, 0.125, 0.94, 0.1333, 0.94, 0.1333, 0.9865, 0.125, 0.9865, 0.125, 0.56, 0.1167, 0.56, 0.1167, 0.5135, 0.125, 0.5135, 0.1167, 0.94, 0.125, 0.94, 0.125, 0.9865, 0.1167, 0.9865, 0.1167, 0.56, 0.1083, 0.56, 0.1083, 0.5135, 0.1166, 0.5135, 0.1083, 0.94, 0.1167, 0.94, 0.1167, 0.9865, 0.1084, 0.9865, 0.1083, 0.56, 0.1, 0.56, 0.1, 0.5135, 0.1083, 0.5135, 0.1, 0.94, 0.1083, 0.94, 0.1083, 0.9865, 0.1, 0.9865, 0.1, 0.56, 0.09167, 0.56, 0.09167, 0.5135, 0.09995, 0.5135, 0.09167, 0.94, 0.1, 0.94, 0.1, 0.9865, 0.09172, 0.9865, 0.09167, 0.56, 0.08333, 0.56, 0.08333, 0.5135, 0.09162, 0.5135, 0.08333, 0.94, 0.09167, 0.94, 0.09167, 0.9865, 0.08338, 0.9865, 0.08333, 0.56, 0.075, 0.56, 0.075, 0.5135, 0.08329, 0.5135, 0.075, 0.94, 0.08333, 0.94, 0.08333, 0.9865, 0.07505, 0.9865, 0.075, 0.56, 0.06667, 0.56, 0.06667, 0.5135, 0.07495, 0.5135, 0.06667, 0.94, 0.075, 0.94, 0.075, 0.9865, 0.06672, 0.9865, 0.06667, 0.56, 0.05833, 0.56, 0.05833, 0.5135, 0.06662, 0.5135, 0.05833, 0.94, 0.06667, 0.94, 0.06667, 0.9865, 0.05838, 0.9865, 0.05833, 0.56, 0.05, 0.56, 0.05, 0.5135, 0.05829, 0.5135, 0.05, 0.94, 0.05833, 0.94, 0.05833, 0.9865, 0.05005, 0.9865, 0.05, 0.56, 0.04167, 0.56, 0.04167, 0.5135, 0.04995, 0.5135, 0.04167, 0.94, 0.05, 0.94, 0.05, 0.9865, 0.04172, 0.9865, 0.04167, 0.56, 0.03333, 0.56, 0.03333, 0.5135, 0.04162, 0.5135, 0.03333, 0.94, 0.04167, 0.94, 0.04167, 0.9865, 0.03338, 0.9865, 0.03333, 0.56, 0.025, 0.56, 0.025, 0.5135, 0.03329, 0.5135, 0.025, 0.94, 0.03333, 0.94, 0.03333, 0.9865, 0.02505, 0.9865, 0.025, 0.56, 0.01667, 0.56, 0.01667, 0.5135, 0.02495, 0.5135, 0.01667, 0.94, 0.025, 0.94, 0.025, 0.9865, 0.01672, 0.9865, 0.01667, 0.56, 0.008334, 0.56, 0.008334, 0.5135, 0.01662, 0.5135, 0.008334, 0.94, 0.01667, 0.94, 0.01667, 0.9865, 0.008382, 0.9865, 1.0, 0.56, 0.9917, 0.56, 0.9917, 0.5135, 1.0, 0.5135, 0.9917, 0.94, 1.0, 0.94, 1.0, 0.9865, 0.9917, 0.9865, 6.165e-07, 0.94, 0.008334, 0.94, 0.008334, 0.9865, 4.909e-05, 0.9865, 0.762, 0.4798, 0.75, 0.4801, 0.75, 0.4864, 0.7624, 0.4861, 0.25, 0.4801, 0.262, 0.4798, 0.2624, 0.4861, 0.25, 0.4864, 0.774, 0.4788, 0.762, 0.4798, 0.7624, 0.4861, 0.7747, 0.4851, 0.262, 0.4798, 0.274, 0.4788, 0.2747, 0.4851, 0.2624, 0.4861, 0.786, 0.4772, 0.774, 0.4788, 0.7747, 0.4851, 0.787, 0.4835, 0.274, 0.4788, 0.286, 0.4772, 0.287, 0.4835, 0.2747, 0.4851, 0.7978, 0.475, 0.786, 0.4772, 0.787, 0.4835, 0.7992, 0.4812, 0.286, 0.4772, 0.2978, 0.475, 0.2991, 0.4812, 0.287, 0.4835, 0.8095, 0.4722, 0.7978, 0.475, 0.7992, 0.4812, 0.8112, 0.4783, 0.2978, 0.475, 0.3095, 0.4722, 0.3112, 0.4783, 0.2991, 0.4812, 0.8211, 0.4688, 0.8095, 0.4722, 0.8112, 0.4783, 0.8231, 0.4748, 0.3095, 0.4722, 0.3211, 0.4688, 0.3231, 0.4748, 0.3112, 0.4783, 0.8325, 0.4648, 0.8211, 0.4688, 0.8231, 0.4748, 0.8347, 0.4707, 0.3211, 0.4688, 0.3325, 0.4648, 0.3347, 0.4707, 0.3231, 0.4748, 0.8436, 0.4602, 0.8325, 0.4648, 0.8347, 0.4707, 0.8462, 0.466, 0.3325, 0.4648, 0.3436, 0.4602, 0.3462, 0.466, 0.3347, 0.4707, 0.8545, 0.455, 0.8436, 0.4602, 0.8462, 0.466, 0.8573, 0.4606, 0.3436, 0.4602, 0.3545, 0.455, 0.3573, 0.4606, 0.3462, 0.466, 0.865, 0.4493, 0.8545, 0.455, 0.8573, 0.4606, 0.8682, 0.4547, 0.3545, 0.455, 0.365, 0.4493, 0.3682, 0.4547, 0.3573, 0.4606, 0.8753, 0.443, 0.865, 0.4493, 0.8682, 0.4547, 0.8788, 0.4483, 0.365, 0.4493, 0.3753, 0.443, 0.3788, 0.4483, 0.3682, 0.4547, 0.8852, 0.4361, 0.8753, 0.443, 0.8788, 0.4483, 0.889, 0.4412, 0.3753, 0.443, 0.3852, 0.4361, 0.389, 0.4412, 0.3788, 0.4483, 0.8948, 0.4288, 0.8852, 0.4361, 0.889, 0.4412, 0.8988, 0.4337, 0.3852, 0.4361, 0.3948, 0.4288, 0.3988, 0.4337, 0.389, 0.4412, 0.904, 0.421, 0.8948, 0.4288, 0.8988, 0.4337, 0.9082, 0.4257, 0.3948, 0.4288, 0.404, 0.421, 0.4082, 0.4257, 0.3988, 0.4337, 0.9127, 0.4127, 0.904, 0.421, 0.9082, 0.4257, 0.9172, 0.4172, 0.404, 0.421, 0.4127, 0.4127, 0.4172, 0.4172, 0.4082, 0.4257, 0.921, 0.404, 0.9127, 0.4127, 0.9172, 0.4172, 0.9257, 0.4082, 0.4127, 0.4127, 0.421, 0.404, 0.4257, 0.4082, 0.4172, 0.4172, 0.9288, 0.3948, 0.921, 0.404, 0.9257, 0.4082, 0.9337, 0.3988, 0.421, 0.404, 0.4288, 0.3948, 0.4337, 0.3988, 0.4257, 0.4082, 0.9361, 0.3852, 0.9288, 0.3948, 0.9337, 0.3988, 0.9412, 0.389, 0.4288, 0.3948, 0.4361, 0.3852, 0.4412, 0.389, 0.4337, 0.3988, 0.943, 0.3753, 0.9361, 0.3852, 0.9412, 0.389, 0.9483, 0.3788, 0.4361, 0.3852, 0.443, 0.3753, 0.4483, 0.3788, 0.4412, 0.389, 0.9493, 0.365, 0.943, 0.3753, 0.9483, 0.3788, 0.9547, 0.3682, 0.443, 0.3753, 0.4493, 0.365, 0.4547, 0.3682, 0.4483, 0.3788, 0.955, 0.3545, 0.9493, 0.365, 0.9547, 0.3682, 0.9606, 0.3573, 0.4493, 0.365, 0.455, 0.3545, 0.4606, 0.3573, 0.4547, 0.3682, 0.9602, 0.3436, 0.955, 0.3545, 0.9606, 0.3573, 0.966, 0.3462, 0.455, 0.3545, 0.4602, 0.3436, 0.466, 0.3462, 0.4606, 0.3573, 0.9648, 0.3325, 0.9602, 0.3436, 0.966, 0.3462, 0.9707, 0.3347, 0.4602, 0.3436, 0.4648, 0.3325, 0.4707, 0.3347, 0.466, 0.3462, 0.9688, 0.3211, 0.9648, 0.3325, 0.9707, 0.3347, 0.9748, 0.3231, 0.4648, 0.3325, 0.4688, 0.3211, 0.4748, 0.3231, 0.4707, 0.3347, 0.9722, 0.3095, 0.9688, 0.3211, 0.9748, 0.3231, 0.9783, 0.3112, 0.4688, 0.3211, 0.4722, 0.3095, 0.4783, 0.3112, 0.4748, 0.3231, 0.975, 0.2978, 0.9722, 0.3095, 0.9783, 0.3112, 0.9812, 0.2991, 0.4722, 0.3095, 0.475, 0.2978, 0.4812, 0.2991, 0.4783, 0.3112, 0.9772, 0.286, 0.975, 0.2978, 0.9812, 0.2991, 0.9835, 0.287, 0.475, 0.2978, 0.4772, 0.286, 0.4835, 0.287, 0.4812, 0.2991, 0.9788, 0.2741, 0.9772, 0.286, 0.9835, 0.287, 0.9851, 0.2747, 0.4772, 0.286, 0.4788, 0.2741, 0.4851, 0.2747, 0.4835, 0.287, 0.9798, 0.262, 0.9788, 0.2741, 0.9851, 0.2747, 0.9861, 0.2624, 0.4788, 0.2741, 0.4798, 0.262, 0.4861, 0.2624, 0.4851, 0.2747, 0.9801, 0.25, 0.9798, 0.262, 0.9861, 0.2624, 0.9864, 0.25, 0.4798, 0.262, 0.4801, 0.25, 0.4864, 0.25, 0.4861, 0.2624, 0.9798, 0.238, 0.9801, 0.25, 0.9864, 0.25, 0.9861, 0.2376, 0.4801, 0.25, 0.4798, 0.238, 0.4861, 0.2376, 0.4864, 0.25, 0.9788, 0.226, 0.9798, 0.238, 0.9861, 0.2376, 0.9851, 0.2253, 0.4798, 0.238, 0.4788, 0.226, 0.4851, 0.2253, 0.4861, 0.2376, 0.9772, 0.214, 0.9788, 0.226, 0.9851, 0.2253, 0.9835, 0.213, 0.4788, 0.226, 0.4772, 0.214, 0.4835, 0.213, 0.4851, 0.2253, 0.975, 0.2022, 0.9772, 0.214, 0.9835, 0.213, 0.9812, 0.2009, 0.4772, 0.214, 0.475, 0.2022, 0.4812, 0.2009, 0.4835, 0.213, 0.9722, 0.1905, 0.975, 0.2022, 0.9812, 0.2009, 0.9783, 0.1888, 0.475, 0.2022, 0.4722, 0.1905, 0.4783, 0.1888, 0.4812, 0.2009, 0.9688, 0.1789, 0.9722, 0.1905, 0.9783, 0.1888, 0.9748, 0.1769, 0.4722, 0.1905, 0.4688, 0.1789, 0.4748, 0.1769, 0.4783, 0.1888, 0.9648, 0.1675, 0.9688, 0.1789, 0.9748, 0.1769, 0.9707, 0.1653, 0.4688, 0.1789, 0.4648, 0.1675, 0.4707, 0.1653, 0.4748, 0.1769, 0.9602, 0.1564, 0.9648, 0.1675, 0.9707, 0.1653, 0.966, 0.1538, 0.4648, 0.1675, 0.4602, 0.1564, 0.466, 0.1538, 0.4707, 0.1653, 0.955, 0.1455, 0.9602, 0.1564, 0.966, 0.1538, 0.9606, 0.1427, 0.4602, 0.1564, 0.455, 0.1455, 0.4606, 0.1427, 0.466, 0.1538, 0.9493, 0.135, 0.955, 0.1455, 0.9606, 0.1427, 0.9547, 0.1318, 0.455, 0.1455, 0.4493, 0.135, 0.4547, 0.1318, 0.4606, 0.1427, 0.943, 0.1247, 0.9493, 0.135, 0.9547, 0.1318, 0.9483, 0.1212, 0.4493, 0.135, 0.443, 0.1247, 0.4483, 0.1212, 0.4547, 0.1318, 0.9361, 0.1148, 0.943, 0.1247, 0.9483, 0.1212, 0.9413, 0.111, 0.443, 0.1247, 0.4361, 0.1148, 0.4412, 0.111, 0.4483, 0.1212, 0.9288, 0.1052, 0.9361, 0.1148, 0.9413, 0.111, 0.9337, 0.1012, 0.4361, 0.1148, 0.4288, 0.1052, 0.4337, 0.1012, 0.4412, 0.111, 0.921, 0.09605, 0.9288, 0.1052, 0.9337, 0.1012, 0.9257, 0.09182, 0.4288, 0.1052, 0.421, 0.09605, 0.4257, 0.09182, 0.4337, 0.1012, 0.9127, 0.08731, 0.921, 0.09605, 0.9257, 0.09182, 0.9172, 0.08284, 0.421, 0.09605, 0.4127, 0.08731, 0.4172, 0.08284, 0.4257, 0.09182, 0.904, 0.07902, 0.9127, 0.08731, 0.9172, 0.08284, 0.9082, 0.07432, 0.4127, 0.08731, 0.404, 0.07902, 0.4082, 0.07432, 0.4172, 0.08284, 0.8948, 0.0712, 0.904, 0.07902, 0.9082, 0.07432, 0.8988, 0.06628, 0.404, 0.07902, 0.3948, 0.0712, 0.3988, 0.06628, 0.4082, 0.07432, 0.8852, 0.06386, 0.8948, 0.0712, 0.8988, 0.06628, 0.889, 0.05875, 0.3948, 0.0712, 0.3852, 0.06386, 0.389, 0.05875, 0.3988, 0.06628, 0.8753, 0.05704, 0.8852, 0.06386, 0.889, 0.05875, 0.8788, 0.05174, 0.3852, 0.06386, 0.3753, 0.05704, 0.3788, 0.05174, 0.389, 0.05875, 0.865, 0.05075, 0.8753, 0.05704, 0.8788, 0.05174, 0.8682, 0.04527, 0.3753, 0.05704, 0.365, 0.05075, 0.3682, 0.04527, 0.3788, 0.05174, 0.8545, 0.045, 0.865, 0.05075, 0.8682, 0.04527, 0.8573, 0.03937, 0.365, 0.05075, 0.3545, 0.045, 0.3573, 0.03937, 0.3682, 0.04527, 0.8436, 0.03982, 0.8545, 0.045, 0.8573, 0.03937, 0.8462, 0.03404, 0.3545, 0.045, 0.3436, 0.03982, 0.3462, 0.03404, 0.3573, 0.03937, 0.8325, 0.03521, 0.8436, 0.03982, 0.8462, 0.03404, 0.8347, 0.0293, 0.3436, 0.03982, 0.3325, 0.03521, 0.3347, 0.0293, 0.3462, 0.03404, 0.8211, 0.03119, 0.8325, 0.03521, 0.8347, 0.0293, 0.8231, 0.02517, 0.3325, 0.03521, 0.3211, 0.03119, 0.3231, 0.02517, 0.3347, 0.0293, 0.8095, 0.02776, 0.8211, 0.03119, 0.8231, 0.02517, 0.8112, 0.02166, 0.3211, 0.03119, 0.3095, 0.02776, 0.3112, 0.02166, 0.3231, 0.02517, 0.7978, 0.02495, 0.8095, 0.02776, 0.8112, 0.02166, 0.7992, 0.01877, 0.3095, 0.02776, 0.2978, 0.02495, 0.2992, 0.01877, 0.3112, 0.02166, 0.786, 0.02276, 0.7978, 0.02495, 0.7992, 0.01877, 0.787, 0.01651, 0.2978, 0.02495, 0.286, 0.02276, 0.287, 0.01651, 0.2992, 0.01877, 0.7741, 0.02119, 0.786, 0.02276, 0.787, 0.01651, 0.7747, 0.0149, 0.286, 0.02276, 0.2741, 0.02119, 0.2747, 0.0149, 0.287, 0.01651, 0.762, 0.02024, 0.7741, 0.02119, 0.7747, 0.0149, 0.7624, 0.01393, 0.2741, 0.02119, 0.262, 0.02024, 0.2624, 0.01393, 0.2747, 0.0149, 0.75, 0.01992, 0.762, 0.02024, 0.7624, 0.01393, 0.75, 0.0136, 0.262, 0.02024, 0.25, 0.01992, 0.25, 0.0136, 0.2624, 0.01393, 0.738, 0.02024, 0.75, 0.01992, 0.75, 0.0136, 0.7376, 0.01393, 0.25, 0.01992, 0.238, 0.02024, 0.2376, 0.01393, 0.25, 0.0136, 0.726, 0.02118, 0.738, 0.02024, 0.7376, 0.01393, 0.7253, 0.0149, 0.238, 0.02024, 0.226, 0.02118, 0.2253, 0.0149, 0.2376, 0.01393, 0.714, 0.02276, 0.726, 0.02118, 0.7253, 0.0149, 0.713, 0.01651, 0.226, 0.02118, 0.214, 0.02276, 0.213, 0.01651, 0.2253, 0.0149, 0.7022, 0.02495, 0.714, 0.02276, 0.713, 0.01651, 0.7009, 0.01877, 0.214, 0.02276, 0.2022, 0.02495, 0.2009, 0.01877, 0.213, 0.01651, 0.6905, 0.02776, 0.7022, 0.02495, 0.7009, 0.01877, 0.6888, 0.02166, 0.2022, 0.02495, 0.1905, 0.02776, 0.1888, 0.02166, 0.2009, 0.01877, 0.6789, 0.03118, 0.6905, 0.02776, 0.6888, 0.02166, 0.6769, 0.02517, 0.1905, 0.02776, 0.1789, 0.03118, 0.1769, 0.02517, 0.1888, 0.02166, 0.6675, 0.03521, 0.6789, 0.03118, 0.6769, 0.02517, 0.6653, 0.0293, 0.1789, 0.03118, 0.1675, 0.03521, 0.1653, 0.0293, 0.1769, 0.02517, 0.6564, 0.03982, 0.6675, 0.03521, 0.6653, 0.0293, 0.6538, 0.03404, 0.1675, 0.03521, 0.1564, 0.03982, 0.1538, 0.03404, 0.1653, 0.0293, 0.6455, 0.045, 0.6564, 0.03982, 0.6538, 0.03404, 0.6427, 0.03937, 0.1564, 0.03982, 0.1455, 0.045, 0.1427, 0.03937, 0.1538, 0.03404, 0.635, 0.05075, 0.6455, 0.045, 0.6427, 0.03937, 0.6318, 0.04527, 0.1455, 0.045, 0.135, 0.05075, 0.1318, 0.04527, 0.1427, 0.03937, 0.6247, 0.05704, 0.635, 0.05075, 0.6318, 0.04527, 0.6212, 0.05174, 0.135, 0.05075, 0.1247, 0.05704, 0.1212, 0.05174, 0.1318, 0.04527, 0.6148, 0.06386, 0.6247, 0.05704, 0.6212, 0.05174, 0.611, 0.05875, 0.1247, 0.05704, 0.1148, 0.06386, 0.111, 0.05875, 0.1212, 0.05174, 0.6052, 0.0712, 0.6148, 0.06386, 0.611, 0.05875, 0.6012, 0.06628, 0.1148, 0.06386, 0.1052, 0.0712, 0.1012, 0.06628, 0.111, 0.05875, 0.5961, 0.07902, 0.6052, 0.0712, 0.6012, 0.06628, 0.5918, 0.07432, 0.1052, 0.0712, 0.09605, 0.07902, 0.09182, 0.07432, 0.1012, 0.06628, 0.5873, 0.08731, 0.5961, 0.07902, 0.5918, 0.07432, 0.5828, 0.08284, 0.09605, 0.07902, 0.08731, 0.08731, 0.08284, 0.08284, 0.09182, 0.07432, 0.579, 0.09605, 0.5873, 0.08731, 0.5828, 0.08284, 0.5743, 0.09182, 0.08731, 0.08731, 0.07902, 0.09605, 0.07432, 0.09182, 0.08284, 0.08284, 0.5712, 0.1052, 0.579, 0.09605, 0.5743, 0.09182, 0.5663, 0.1012, 0.07902, 0.09605, 0.0712, 0.1052, 0.06628, 0.1012, 0.07432, 0.09182, 0.5639, 0.1148, 0.5712, 0.1052, 0.5663, 0.1012, 0.5588, 0.111, 0.0712, 0.1052, 0.06387, 0.1148, 0.05875, 0.111, 0.06628, 0.1012, 0.557, 0.1247, 0.5639, 0.1148, 0.5588, 0.111, 0.5517, 0.1212, 0.06387, 0.1148, 0.05704, 0.1247, 0.05174, 0.1212, 0.05875, 0.111, 0.5507, 0.135, 0.557, 0.1247, 0.5517, 0.1212, 0.5453, 0.1318, 0.05704, 0.1247, 0.05075, 0.135, 0.04527, 0.1318, 0.05174, 0.1212, 0.545, 0.1455, 0.5507, 0.135, 0.5453, 0.1318, 0.5394, 0.1427, 0.05075, 0.135, 0.045, 0.1455, 0.03937, 0.1427, 0.04527, 0.1318, 0.5398, 0.1564, 0.545, 0.1455, 0.5394, 0.1427, 0.534, 0.1538, 0.045, 0.1455, 0.03982, 0.1564, 0.03404, 0.1538, 0.03937, 0.1427, 0.5352, 0.1675, 0.5398, 0.1564, 0.534, 0.1538, 0.5293, 0.1653, 0.03982, 0.1564, 0.03521, 0.1675, 0.0293, 0.1653, 0.03404, 0.1538, 0.5312, 0.1789, 0.5352, 0.1675, 0.5293, 0.1653, 0.5252, 0.1769, 0.03521, 0.1675, 0.03119, 0.1789, 0.02517, 0.1769, 0.0293, 0.1653, 0.5278, 0.1905, 0.5312, 0.1789, 0.5252, 0.1769, 0.5217, 0.1888, 0.03119, 0.1789, 0.02776, 0.1905, 0.02166, 0.1888, 0.02517, 0.1769, 0.525, 0.2022, 0.5278, 0.1905, 0.5217, 0.1888, 0.5188, 0.2008, 0.02776, 0.1905, 0.02495, 0.2022, 0.01877, 0.2008, 0.02166, 0.1888, 0.5228, 0.214, 0.525, 0.2022, 0.5188, 0.2008, 0.5165, 0.213, 0.02495, 0.2022, 0.02276, 0.214, 0.01651, 0.213, 0.01877, 0.2008, 0.5212, 0.2259, 0.5228, 0.214, 0.5165, 0.213, 0.5149, 0.2253, 0.02276, 0.214, 0.02119, 0.2259, 0.0149, 0.2253, 0.01651, 0.213, 0.5202, 0.238, 0.5212, 0.2259, 0.5149, 0.2253, 0.5139, 0.2376, 0.02119, 0.2259, 0.02024, 0.238, 0.01393, 0.2376, 0.0149, 0.2253, 0.5199, 0.25, 0.5202, 0.238, 0.5139, 0.2376, 0.5136, 0.25, 0.02024, 0.238, 0.01992, 0.25, 0.0136, 0.25, 0.01393, 0.2376, 0.5202, 0.262, 0.5199, 0.25, 0.5136, 0.25, 0.5139, 0.2624, 0.01992, 0.25, 0.02024, 0.262, 0.01393, 0.2624, 0.0136, 0.25, 0.5212, 0.274, 0.5202, 0.262, 0.5139, 0.2624, 0.5149, 0.2747, 0.02024, 0.262, 0.02118, 0.274, 0.0149, 0.2747, 0.01393, 0.2624, 0.5228, 0.286, 0.5212, 0.274, 0.5149, 0.2747, 0.5165, 0.287, 0.02118, 0.274, 0.02276, 0.286, 0.01651, 0.287, 0.0149, 0.2747, 0.525, 0.2978, 0.5228, 0.286, 0.5165, 0.287, 0.5188, 0.2991, 0.02276, 0.286, 0.02495, 0.2978, 0.01877, 0.2991, 0.01651, 0.287, 0.5278, 0.3095, 0.525, 0.2978, 0.5188, 0.2991, 0.5217, 0.3112, 0.02495, 0.2978, 0.02776, 0.3095, 0.02166, 0.3112, 0.01877, 0.2991, 0.5312, 0.3211, 0.5278, 0.3095, 0.5217, 0.3112, 0.5252, 0.3231, 0.02776, 0.3095, 0.03119, 0.3211, 0.02517, 0.3231, 0.02166, 0.3112, 0.5352, 0.3325, 0.5312, 0.3211, 0.5252, 0.3231, 0.5293, 0.3347, 0.03119, 0.3211, 0.03521, 0.3325, 0.0293, 0.3347, 0.02517, 0.3231, 0.5398, 0.3436, 0.5352, 0.3325, 0.5293, 0.3347, 0.534, 0.3462, 0.03521, 0.3325, 0.03982, 0.3436, 0.03404, 0.3462, 0.0293, 0.3347, 0.545, 0.3545, 0.5398, 0.3436, 0.534, 0.3462, 0.5394, 0.3573, 0.03982, 0.3436, 0.045, 0.3545, 0.03937, 0.3573, 0.03404, 0.3462, 0.5507, 0.365, 0.545, 0.3545, 0.5394, 0.3573, 0.5453, 0.3682, 0.045, 0.3545, 0.05075, 0.365, 0.04527, 0.3682, 0.03937, 0.3573, 0.557, 0.3753, 0.5507, 0.365, 0.5453, 0.3682, 0.5517, 0.3788, 0.05075, 0.365, 0.05704, 0.3753, 0.05174, 0.3788, 0.04527, 0.3682, 0.5639, 0.3852, 0.557, 0.3753, 0.5517, 0.3788, 0.5588, 0.389, 0.05704, 0.3753, 0.06387, 0.3852, 0.05875, 0.389, 0.05174, 0.3788, 0.5712, 0.3948, 0.5639, 0.3852, 0.5588, 0.389, 0.5663, 0.3988, 0.06387, 0.3852, 0.0712, 0.3948, 0.06628, 0.3988, 0.05875, 0.389, 0.579, 0.404, 0.5712, 0.3948, 0.5663, 0.3988, 0.5743, 0.4082, 0.0712, 0.3948, 0.07902, 0.404, 0.07432, 0.4082, 0.06628, 0.3988, 0.5873, 0.4127, 0.579, 0.404, 0.5743, 0.4082, 0.5828, 0.4172, 0.07902, 0.404, 0.08731, 0.4127, 0.08284, 0.4172, 0.07432, 0.4082, 0.596, 0.421, 0.5873, 0.4127, 0.5828, 0.4172, 0.5918, 0.4257, 0.08731, 0.4127, 0.09605, 0.421, 0.09182, 0.4257, 0.08284, 0.4172, 0.6052, 0.4288, 0.596, 0.421, 0.5918, 0.4257, 0.6012, 0.4337, 0.09605, 0.421, 0.1052, 0.4288, 0.1012, 0.4337, 0.09182, 0.4257, 0.6148, 0.4361, 0.6052, 0.4288, 0.6012, 0.4337, 0.611, 0.4413, 0.1052, 0.4288, 0.1148, 0.4361, 0.111, 0.4412, 0.1012, 0.4337, 0.6247, 0.443, 0.6148, 0.4361, 0.611, 0.4413, 0.6212, 0.4483, 0.1148, 0.4361, 0.1247, 0.443, 0.1212, 0.4483, 0.111, 0.4412, 0.635, 0.4493, 0.6247, 0.443, 0.6212, 0.4483, 0.6318, 0.4547, 0.1247, 0.443, 0.135, 0.4493, 0.1318, 0.4547, 0.1212, 0.4483, 0.6455, 0.455, 0.635, 0.4493, 0.6318, 0.4547, 0.6427, 0.4606, 0.135, 0.4493, 0.1455, 0.455, 0.1427, 0.4606, 0.1318, 0.4547, 0.6564, 0.4602, 0.6455, 0.455, 0.6427, 0.4606, 0.6538, 0.466, 0.1455, 0.455, 0.1564, 0.4602, 0.1538, 0.466, 0.1427, 0.4606, 0.6675, 0.4648, 0.6564, 0.4602, 0.6538, 0.466, 0.6653, 0.4707, 0.1564, 0.4602, 0.1675, 0.4648, 0.1653, 0.4707, 0.1538, 0.466, 0.6789, 0.4688, 0.6675, 0.4648, 0.6653, 0.4707, 0.677, 0.4748, 0.1675, 0.4648, 0.1789, 0.4688, 0.1769, 0.4748, 0.1653, 0.4707, 0.6905, 0.4722, 0.6789, 0.4688, 0.677, 0.4748, 0.6888, 0.4783, 0.1789, 0.4688, 0.1905, 0.4722, 0.1888, 0.4783, 0.1769, 0.4748, 0.7022, 0.475, 0.6905, 0.4722, 0.6888, 0.4783, 0.7009, 0.4812, 0.1905, 0.4722, 0.2022, 0.475, 0.2009, 0.4812, 0.1888, 0.4783, 0.714, 0.4772, 0.7022, 0.475, 0.7009, 0.4812, 0.713, 0.4835, 0.2022, 0.475, 0.214, 0.4772, 0.213, 0.4835, 0.2009, 0.4812, 0.726, 0.4788, 0.714, 0.4772, 0.713, 0.4835, 0.7253, 0.4851, 0.214, 0.4772, 0.226, 0.4788, 0.2253, 0.4851, 0.213, 0.4835, 0.738, 0.4798, 0.726, 0.4788, 0.7253, 0.4851, 0.7376, 0.4861, 0.226, 0.4788, 0.238, 0.4798, 0.2376, 0.4861, 0.2253, 0.4851, 0.75, 0.4801, 0.738, 0.4798, 0.7376, 0.4861, 0.75, 0.4864, 0.238, 0.4798, 0.25, 0.4801, 0.25, 0.4864, 0.2376, 0.4861, 0.008334, 0.56, 6.165e-07, 0.56, 6.165e-07, 0.5135, 0.008285, 0.5135])
me_cylinder.use_remesh_fix_poles = True
me_cylinder.use_remesh_preserve_attributes = False
me_cylinder.use_mirror_vertex_groups = False
me_cylinder.update()

# ---- objects
ob_cylinder = bpy.data.objects.new('Cylinder', me_cylinder)

# ---- transforms, parenting, visibility, modifiers, constraints
ob_cylinder.location = (0.0, 0.0, 0.0)
ob_cylinder.lineart.crease_threshold = 0.0

# ---- collection membership
col_collection.objects.link(ob_cylinder)

# ---- scene / render settings (as saved in the file)
scene.frame_start = 1; scene.frame_end = 250; scene.frame_set(1)
scene.render.engine = 'BLENDER_EEVEE_NEXT'
scene.cycles.use_denoising = False
scene.cycles.samples = 128
scene.cycles.sampling_pattern = 'TABULATED_SOBOL'
scene.cycles.use_adaptive_sampling = False
scene.cycles.use_light_tree = False
scene.view_settings.view_transform = 'Filmic'
bpy.context.view_layer.update()

# ---- added for rendering (the .blend has no active camera and no usable light): camera, sun
cam_auto = bpy.data.cameras.new('AutoCamera')
cam_auto.lens = 50.0
cam_auto.sensor_width = 36.0
cam_auto.clip_end = 1000.0
ob_auto_camera = bpy.data.objects.new('AutoCamera', cam_auto)
scene.collection.objects.link(ob_auto_camera)
ob_auto_camera.location = (0.185045, -0.222054, 0.147974)
ob_auto_camera.rotation_euler = (1.09748, -7.21219e-08, 0.694738)
scene.camera = ob_auto_camera
light_auto_sun = bpy.data.lights.new('AutoSun', 'SUN')
light_auto_sun.energy = 3.0
light_auto_sun.angle = 0.0523599
ob_auto_sun = bpy.data.objects.new('AutoSun', light_auto_sun)
scene.collection.objects.link(ob_auto_sun)
ob_auto_sun.rotation_euler = (0.872665, 0.174533, 0.523599)
bpy.context.view_layer.update()
